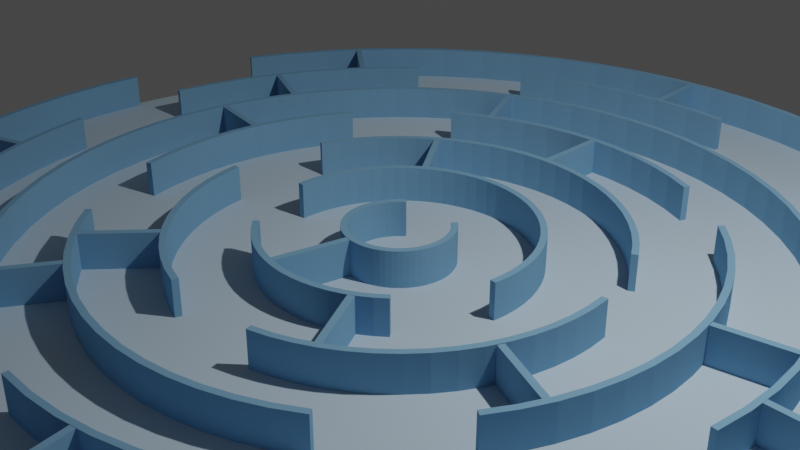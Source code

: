 # Source: maze3.blend  (saved by Blender 3.0.42; exported with 4.5.12 LTS)
import bpy
from mathutils import Matrix  # noqa: F401  (used for matrix-valued properties, if any)

bpy.ops.wm.read_factory_settings(use_empty=True)
scene = bpy.context.scene
scene.name = 'Scene'

# ---- collections
col_collection = bpy.data.collections.new('Collection'); scene.collection.children.link(col_collection)

# ---- materials (node trees are filled in below, after node groups)
mat_material_004 = bpy.data.materials.new('Material.004')
mat_material_004.use_transparent_shadow = False
mat_material_004.diffuse_color = (0.5395, 0.6795, 0.7913, 1.0)
mat_material_003 = bpy.data.materials.new('Material.003')
mat_material_003.use_transparent_shadow = False
mat_material_003.diffuse_color = (0.2049, 0.4016, 0.5984, 1.0)

# ---- material node trees

# ---- world
world_world = bpy.data.worlds.new('World'); scene.world = world_world
world_world.use_nodes = True; world_world.node_tree.nodes.clear()
_N = world_world.node_tree.nodes; _L = world_world.node_tree.links
n0 = _N.new('ShaderNodeOutputWorld'); n0.name = 'World Output'; n0.location = (300, 300)
n1 = _N.new('ShaderNodeBackground'); n1.name = 'Background'; n1.location = (10, 300)
n1.inputs[0].default_value = (0.05088, 0.05088, 0.05088, 1.0)
_L.new(n1.outputs[0], n0.inputs[0])
n0.is_active_output = True
world_world.color = (0.05088, 0.05088, 0.05088)
world_world.use_sun_shadow = False
world_world.sun_shadow_jitter_overblur = 0.0

# ---- cameras
cam_camera = bpy.data.cameras.new('Camera')
cam_camera.clip_end = 100.0
cam_camera.ortho_scale = 7.314

# ---- lights
light_light = bpy.data.lights.new('Light', 'POINT')
light_light.transmission_factor = 0.0
light_light.energy = 1000.0
light_light.shadow_soft_size = 0.1
light_light.shadow_maximum_resolution = 0.006
light_light.use_absolute_resolution = True

# ---- meshes
me_cylinder = bpy.data.meshes.new('Cylinder')
me_cylinder.from_pydata([(0.0, 1.0, -1.0), (0.0, 1.0, 1.0), (0.1951, 0.9808, -1.0), (0.1951, 0.9808, 1.0), (0.3827, 0.9239, -1.0), (0.3827, 0.9239, 1.0), (0.5556, 0.8315, -1.0), (0.5556, 0.8315, 1.0), (0.7071, 0.7071, -1.0), (0.7071, 0.7071, 1.0), (0.8315, 0.5556, -1.0), (0.8315, 0.5556, 1.0), (0.9239, 0.3827, -1.0), (0.9239, 0.3827, 1.0), (0.9808, 0.1951, -1.0), (0.9808, 0.1951, 1.0), (1.0, -4.371e-08, -1.0), (1.0, -4.371e-08, 1.0), (0.9808, -0.1951, -1.0), (0.9808, -0.1951, 1.0), (0.9239, -0.3827, -1.0), (0.9239, -0.3827, 1.0), (0.8315, -0.5556, -1.0), (0.8315, -0.5556, 1.0), (0.7071, -0.7071, -1.0), (0.7071, -0.7071, 1.0), (0.5556, -0.8315, -1.0), (0.5556, -0.8315, 1.0), (0.3827, -0.9239, -1.0), (0.3827, -0.9239, 1.0), (0.1951, -0.9808, -1.0), (0.1951, -0.9808, 1.0), (-8.742e-08, -1.0, -1.0), (-8.742e-08, -1.0, 1.0), (-0.1951, -0.9808, -1.0), (-0.1951, -0.9808, 1.0), (-0.3827, -0.9239, -1.0), (-0.3827, -0.9239, 1.0), (-0.5556, -0.8315, -1.0), (-0.5556, -0.8315, 1.0), (-0.7071, -0.7071, -1.0), (-0.7071, -0.7071, 1.0), (-0.8315, -0.5556, -1.0), (-0.8315, -0.5556, 1.0), (-0.9239, -0.3827, -1.0), (-0.9239, -0.3827, 1.0), (-0.9808, -0.1951, -1.0), (-0.9808, -0.1951, 1.0), (-1.0, 1.192e-08, -1.0), (-1.0, 1.192e-08, 1.0), (-0.9808, 0.1951, -1.0), (-0.9808, 0.1951, 1.0), (-0.9239, 0.3827, -1.0), (-0.9239, 0.3827, 1.0), (-0.8315, 0.5556, -1.0), (-0.8315, 0.5556, 1.0), (-0.7071, 0.7071, -1.0), (-0.7071, 0.7071, 1.0), (-0.5556, 0.8315, -1.0), (-0.5556, 0.8315, 1.0), (-0.3827, 0.9239, -1.0), (-0.3827, 0.9239, 1.0), (-0.1951, 0.9808, -1.0), (-0.1951, 0.9808, 1.0)], [], [(0, 1, 3, 2), (2, 3, 5, 4), (4, 5, 7, 6), (6, 7, 9, 8), (8, 9, 11, 10), (10, 11, 13, 12), (12, 13, 15, 14), (14, 15, 17, 16), (16, 17, 19, 18), (18, 19, 21, 20), (20, 21, 23, 22), (22, 23, 25, 24), (24, 25, 27, 26), (26, 27, 29, 28), (28, 29, 31, 30), (30, 31, 33, 32), (32, 33, 35, 34), (34, 35, 37, 36), (36, 37, 39, 38), (38, 39, 41, 40), (40, 41, 43, 42), (42, 43, 45, 44), (44, 45, 47, 46), (46, 47, 49, 48), (48, 49, 51, 50), (50, 51, 53, 52), (52, 53, 55, 54), (54, 55, 57, 56), (56, 57, 59, 58), (58, 59, 61, 60), (3, 1, 63, 61, 59, 57, 55, 53, 51, 49, 47, 45, 43, 41, 39, 37, 35, 33, 31, 29, 27, 25, 23, 21, 19, 17, 15, 13, 11, 9, 7, 5), (60, 61, 63, 62), (62, 63, 1, 0), (0, 2, 4, 6, 8, 10, 12, 14, 16, 18, 20, 22, 24, 26, 28, 30, 32, 34, 36, 38, 40, 42, 44, 46, 48, 50, 52, 54, 56, 58, 60, 62)])
_uv = me_cylinder.uv_layers.new(name='UVMap')
_uv.uv.foreach_set('vector', [1.0, 0.5, 1.0, 1.0, 0.9688, 1.0, 0.9688, 0.5, 0.9688, 0.5, 0.9688, 1.0, 0.9375, 1.0, 0.9375, 0.5, 0.9375, 0.5, 0.9375, 1.0, 0.9062, 1.0, 0.9062, 0.5, 0.9062, 0.5, 0.9062, 1.0, 0.875, 1.0, 0.875, 0.5, 0.875, 0.5, 0.875, 1.0, 0.8438, 1.0, 0.8438, 0.5, 0.8438, 0.5, 0.8438, 1.0, 0.8125, 1.0, 0.8125, 0.5, 0.8125, 0.5, 0.8125, 1.0, 0.7812, 1.0, 0.7812, 0.5, 0.7812, 0.5, 0.7812, 1.0, 0.75, 1.0, 0.75, 0.5, 0.75, 0.5, 0.75, 1.0, 0.7188, 1.0, 0.7188, 0.5, 0.7188, 0.5, 0.7188, 1.0, 0.6875, 1.0, 0.6875, 0.5, 0.6875, 0.5, 0.6875, 1.0, 0.6562, 1.0, 0.6562, 0.5, 0.6562, 0.5, 0.6562, 1.0, 0.625, 1.0, 0.625, 0.5, 0.625, 0.5, 0.625, 1.0, 0.5938, 1.0, 0.5938, 0.5, 0.5938, 0.5, 0.5938, 1.0, 0.5625, 1.0, 0.5625, 0.5, 0.5625, 0.5, 0.5625, 1.0, 0.5312, 1.0, 0.5312, 0.5, 0.5312, 0.5, 0.5312, 1.0, 0.5, 1.0, 0.5, 0.5, 0.5, 0.5, 0.5, 1.0, 0.4688, 1.0, 0.4688, 0.5, 0.4688, 0.5, 0.4688, 1.0, 0.4375, 1.0, 0.4375, 0.5, 0.4375, 0.5, 0.4375, 1.0, 0.4062, 1.0, 0.4062, 0.5, 0.4062, 0.5, 0.4062, 1.0, 0.375, 1.0, 0.375, 0.5, 0.375, 0.5, 0.375, 1.0, 0.3438, 1.0, 0.3438, 0.5, 0.3438, 0.5, 0.3438, 1.0, 0.3125, 1.0, 0.3125, 0.5, 0.3125, 0.5, 0.3125, 1.0, 0.2812, 1.0, 0.2812, 0.5, 0.2812, 0.5, 0.2812, 1.0, 0.25, 1.0, 0.25, 0.5, 0.25, 0.5, 0.25, 1.0, 0.2188, 1.0, 0.2188, 0.5, 0.2188, 0.5, 0.2188, 1.0, 0.1875, 1.0, 0.1875, 0.5, 0.1875, 0.5, 0.1875, 1.0, 0.1562, 1.0, 0.1562, 0.5, 0.1562, 0.5, 0.1562, 1.0, 0.125, 1.0, 0.125, 0.5, 0.125, 0.5, 0.125, 1.0, 0.09375, 1.0, 0.09375, 0.5, 0.09375, 0.5, 0.09375, 1.0, 0.0625, 1.0, 0.0625, 0.5, 0.2968, 0.4854, 0.25, 0.49, 0.2032, 0.4854, 0.1582, 0.4717, 0.1167, 0.4496, 0.08029, 0.4197, 0.05045, 0.3833, 0.02827, 0.3418, 0.01461, 0.2968, 0.01, 0.25, 0.01461, 0.2032, 0.02827, 0.1582, 0.05045, 0.1167, 0.08029, 0.08029, 0.1167, 0.05045, 0.1582, 0.02827, 0.2032, 0.01461, 0.25, 0.01, 0.2968, 0.01461, 0.3418, 0.02827, 0.3833, 0.05045, 0.4197, 0.08029, 0.4496, 0.1167, 0.4717, 0.1582, 0.4854, 0.2032, 0.49, 0.25, 0.4854, 0.2968, 0.4717, 0.3418, 0.4496, 0.3833, 0.4197, 0.4197, 0.3833, 0.4496, 0.3418, 0.4717, 0.0625, 0.5, 0.0625, 1.0, 0.03125, 1.0, 0.03125, 0.5, 0.03125, 0.5, 0.03125, 1.0, 0.0, 1.0, 0.0, 0.5, 0.75, 0.49, 0.7968, 0.4854, 0.8418, 0.4717, 0.8833, 0.4496, 0.9197, 0.4197, 0.9496, 0.3833, 0.9717, 0.3418, 0.9854, 0.2968, 0.99, 0.25, 0.9854, 0.2032, 0.9717, 0.1582, 0.9496, 0.1167, 0.9197, 0.08029, 0.8833, 0.05045, 0.8418, 0.02827, 0.7968, 0.01461, 0.75, 0.01, 0.7032, 0.01461, 0.6582, 0.02827, 0.6167, 0.05045, 0.5803, 0.08029, 0.5504, 0.1167, 0.5283, 0.1582, 0.5146, 0.2032, 0.51, 0.25, 0.5146, 0.2968, 0.5283, 0.3418, 0.5504, 0.3833, 0.5803, 0.4197, 0.6167, 0.4496, 0.6582, 0.4717, 0.7032, 0.4854])
me_cylinder.materials.append(mat_material_004)
me_cylinder.use_remesh_fix_poles = True
me_cylinder.use_remesh_preserve_attributes = False
me_cylinder.update()
me_cylinder_002 = bpy.data.meshes.new('Cylinder.002')
me_cylinder_002.from_pydata([(0.6344, 0.773, -0.225), (0.6344, 0.773, 0.225), (0.7071, 0.7071, -0.225), (0.7071, 0.7071, 0.225), (0.773, 0.6344, -0.225), (0.773, 0.6344, 0.225), (0.8315, 0.5556, -0.225), (0.8315, 0.5556, 0.225), (0.8819, 0.4714, -0.225), (0.8819, 0.4714, 0.225), (0.9239, 0.3827, -0.225), (0.9239, 0.3827, 0.225), (0.9569, 0.2903, -0.225), (0.9569, 0.2903, 0.225), (0.9808, 0.1951, -0.225), (0.9808, 0.1951, 0.225), (0.9952, 0.09802, -0.225), (0.9952, 0.09802, 0.225), (1.0, -4.371e-08, -0.225), (1.0, -4.371e-08, 0.225), (0.9952, -0.09802, -0.225), (0.9952, -0.09802, 0.225), (0.9808, -0.1951, -0.225), (0.9808, -0.1951, 0.225), (0.9569, -0.2903, -0.225), (0.9569, -0.2903, 0.225), (0.9239, -0.3827, -0.225), (0.9239, -0.3827, 0.225), (0.8819, -0.4714, -0.225), (0.8819, -0.4714, 0.225), (0.8315, -0.5556, -0.225), (0.8315, -0.5556, 0.225), (0.773, -0.6344, -0.225), (0.773, -0.6344, 0.225), (0.7071, -0.7071, -0.225), (0.7071, -0.7071, 0.225), (0.6344, -0.773, -0.225), (0.6344, -0.773, 0.225), (0.5556, -0.8315, -0.225), (0.5556, -0.8315, 0.225), (0.4714, -0.8819, -0.225), (0.4714, -0.8819, 0.225), (0.3827, -0.9239, -0.225), (0.3827, -0.9239, 0.225), (0.2903, -0.9569, -0.225), (0.2903, -0.9569, 0.225), (0.1951, -0.9808, -0.225), (0.1951, -0.9808, 0.225), (0.09802, -0.9952, -0.225), (0.09802, -0.9952, 0.225), (-8.742e-08, -1.0, -0.225), (-8.742e-08, -1.0, 0.225), (-0.09802, -0.9952, -0.225), (-0.09802, -0.9952, 0.225), (-0.1951, -0.9808, -0.225), (-0.1951, -0.9808, 0.225), (-0.2903, -0.9569, -0.225), (-0.2903, -0.9569, 0.225), (-0.3827, -0.9239, -0.225), (-0.3827, -0.9239, 0.225), (-0.4714, -0.8819, -0.225), (-0.4714, -0.8819, 0.225), (-0.5556, -0.8315, -0.225), (-0.5556, -0.8315, 0.225), (-0.6344, -0.773, -0.225), (-0.6344, -0.773, 0.225), (-0.7071, -0.7071, -0.225), (-0.7071, -0.7071, 0.225), (-0.773, -0.6344, -0.225), (-0.773, -0.6344, 0.225), (-0.8315, -0.5556, -0.225), (-0.8315, -0.5556, 0.225), (-0.8819, -0.4714, -0.225), (-0.8819, -0.4714, 0.225), (-0.9239, -0.3827, -0.225), (-0.9239, -0.3827, 0.225), (-0.9569, -0.2903, -0.225), (-0.9569, -0.2903, 0.225), (-0.9808, -0.1951, -0.225), (-0.9808, -0.1951, 0.225), (-0.9952, -0.09802, -0.225), (-0.9952, -0.09802, 0.225), (-1.0, 1.192e-08, -0.225), (-1.0, 1.192e-08, 0.225), (-0.9952, 0.09802, -0.225), (-0.9952, 0.09802, 0.225), (-0.9808, 0.1951, -0.225), (-0.9808, 0.1951, 0.225), (-0.9569, 0.2903, -0.225), (-0.9569, 0.2903, 0.225), (-0.9239, 0.3827, -0.225), (-0.9239, 0.3827, 0.225), (-0.8819, 0.4714, -0.225), (-0.8819, 0.4714, 0.225), (-0.8315, 0.5556, -0.225), (-0.8315, 0.5556, 0.225), (-0.773, 0.6344, -0.225), (-0.773, 0.6344, 0.225), (-0.7071, 0.7071, -0.225), (-0.7071, 0.7071, 0.225), (-0.6344, 0.773, -0.225), (-0.6344, 0.773, 0.225)], [], [(0, 1, 3, 2), (2, 3, 5, 4), (4, 5, 7, 6), (6, 7, 9, 8), (8, 9, 11, 10), (10, 11, 13, 12), (12, 13, 15, 14), (14, 15, 17, 16), (16, 17, 19, 18), (18, 19, 21, 20), (20, 21, 23, 22), (22, 23, 25, 24), (24, 25, 27, 26), (26, 27, 29, 28), (28, 29, 31, 30), (30, 31, 33, 32), (32, 33, 35, 34), (34, 35, 37, 36), (36, 37, 39, 38), (38, 39, 41, 40), (40, 41, 43, 42), (42, 43, 45, 44), (44, 45, 47, 46), (46, 47, 49, 48), (48, 49, 51, 50), (50, 51, 53, 52), (52, 53, 55, 54), (54, 55, 57, 56), (56, 57, 59, 58), (58, 59, 61, 60), (60, 61, 63, 62), (62, 63, 65, 64), (64, 65, 67, 66), (66, 67, 69, 68), (68, 69, 71, 70), (70, 71, 73, 72), (72, 73, 75, 74), (74, 75, 77, 76), (76, 77, 79, 78), (78, 79, 81, 80), (80, 81, 83, 82), (82, 83, 85, 84), (84, 85, 87, 86), (86, 87, 89, 88), (88, 89, 91, 90), (90, 91, 93, 92), (92, 93, 95, 94), (94, 95, 97, 96), (96, 97, 99, 98), (98, 99, 101, 100)])
_uv = me_cylinder_002.uv_layers.new(name='UVMap')
_uv.uv.foreach_set('vector', [0.8906, 0.5, 0.8906, 1.0, 0.875, 1.0, 0.875, 0.5, 0.875, 0.5, 0.875, 1.0, 0.8594, 1.0, 0.8594, 0.5, 0.8594, 0.5, 0.8594, 1.0, 0.8438, 1.0, 0.8438, 0.5, 0.8438, 0.5, 0.8438, 1.0, 0.8281, 1.0, 0.8281, 0.5, 0.8281, 0.5, 0.8281, 1.0, 0.8125, 1.0, 0.8125, 0.5, 0.8125, 0.5, 0.8125, 1.0, 0.7969, 1.0, 0.7969, 0.5, 0.7969, 0.5, 0.7969, 1.0, 0.7812, 1.0, 0.7812, 0.5, 0.7812, 0.5, 0.7812, 1.0, 0.7656, 1.0, 0.7656, 0.5, 0.7656, 0.5, 0.7656, 1.0, 0.75, 1.0, 0.75, 0.5, 0.75, 0.5, 0.75, 1.0, 0.7344, 1.0, 0.7344, 0.5, 0.7344, 0.5, 0.7344, 1.0, 0.7188, 1.0, 0.7188, 0.5, 0.7188, 0.5, 0.7188, 1.0, 0.7031, 1.0, 0.7031, 0.5, 0.7031, 0.5, 0.7031, 1.0, 0.6875, 1.0, 0.6875, 0.5, 0.6875, 0.5, 0.6875, 1.0, 0.6719, 1.0, 0.6719, 0.5, 0.6719, 0.5, 0.6719, 1.0, 0.6562, 1.0, 0.6562, 0.5, 0.6562, 0.5, 0.6562, 1.0, 0.6406, 1.0, 0.6406, 0.5, 0.6406, 0.5, 0.6406, 1.0, 0.625, 1.0, 0.625, 0.5, 0.625, 0.5, 0.625, 1.0, 0.6094, 1.0, 0.6094, 0.5, 0.6094, 0.5, 0.6094, 1.0, 0.5938, 1.0, 0.5938, 0.5, 0.5938, 0.5, 0.5938, 1.0, 0.5781, 1.0, 0.5781, 0.5, 0.5781, 0.5, 0.5781, 1.0, 0.5625, 1.0, 0.5625, 0.5, 0.5625, 0.5, 0.5625, 1.0, 0.5469, 1.0, 0.5469, 0.5, 0.5469, 0.5, 0.5469, 1.0, 0.5312, 1.0, 0.5312, 0.5, 0.5312, 0.5, 0.5312, 1.0, 0.5156, 1.0, 0.5156, 0.5, 0.5156, 0.5, 0.5156, 1.0, 0.5, 1.0, 0.5, 0.5, 0.5, 0.5, 0.5, 1.0, 0.4844, 1.0, 0.4844, 0.5, 0.4844, 0.5, 0.4844, 1.0, 0.4688, 1.0, 0.4688, 0.5, 0.4688, 0.5, 0.4688, 1.0, 0.4531, 1.0, 0.4531, 0.5, 0.4531, 0.5, 0.4531, 1.0, 0.4375, 1.0, 0.4375, 0.5, 0.4375, 0.5, 0.4375, 1.0, 0.4219, 1.0, 0.4219, 0.5, 0.4219, 0.5, 0.4219, 1.0, 0.4062, 1.0, 0.4062, 0.5, 0.4062, 0.5, 0.4062, 1.0, 0.3906, 1.0, 0.3906, 0.5, 0.3906, 0.5, 0.3906, 1.0, 0.375, 1.0, 0.375, 0.5, 0.375, 0.5, 0.375, 1.0, 0.3594, 1.0, 0.3594, 0.5, 0.3594, 0.5, 0.3594, 1.0, 0.3438, 1.0, 0.3438, 0.5, 0.3438, 0.5, 0.3438, 1.0, 0.3281, 1.0, 0.3281, 0.5, 0.3281, 0.5, 0.3281, 1.0, 0.3125, 1.0, 0.3125, 0.5, 0.3125, 0.5, 0.3125, 1.0, 0.2969, 1.0, 0.2969, 0.5, 0.2969, 0.5, 0.2969, 1.0, 0.2812, 1.0, 0.2812, 0.5, 0.2812, 0.5, 0.2812, 1.0, 0.2656, 1.0, 0.2656, 0.5, 0.2656, 0.5, 0.2656, 1.0, 0.25, 1.0, 0.25, 0.5, 0.25, 0.5, 0.25, 1.0, 0.2344, 1.0, 0.2344, 0.5, 0.2344, 0.5, 0.2344, 1.0, 0.2188, 1.0, 0.2188, 0.5, 0.2188, 0.5, 0.2188, 1.0, 0.2031, 1.0, 0.2031, 0.5, 0.2031, 0.5, 0.2031, 1.0, 0.1875, 1.0, 0.1875, 0.5, 0.1875, 0.5, 0.1875, 1.0, 0.1719, 1.0, 0.1719, 0.5, 0.1719, 0.5, 0.1719, 1.0, 0.1562, 1.0, 0.1562, 0.5, 0.1562, 0.5, 0.1562, 1.0, 0.1406, 1.0, 0.1406, 0.5, 0.1406, 0.5, 0.1406, 1.0, 0.125, 1.0, 0.125, 0.5, 0.125, 0.5, 0.125, 1.0, 0.1094, 1.0, 0.1094, 0.5])
me_cylinder_002.materials.append(mat_material_003)
me_cylinder_002.use_remesh_fix_poles = True
me_cylinder_002.use_remesh_preserve_attributes = False
me_cylinder_002.update()
me_cylinder_001 = bpy.data.meshes.new('Cylinder.001')
me_cylinder_001.from_pydata([(0.2903, 0.9569, -0.225), (0.2903, 0.9569, 0.225), (0.3827, 0.9239, -0.225), (0.3827, 0.9239, 0.225), (0.4714, 0.8819, -0.225), (0.4714, 0.8819, 0.225), (0.5556, 0.8315, -0.225), (0.5556, 0.8315, 0.225), (0.6344, 0.773, -0.225), (0.6344, 0.773, 0.225), (0.7071, 0.7071, -0.225), (0.7071, 0.7071, 0.225), (0.773, 0.6344, -0.225), (0.773, 0.6344, 0.225), (0.8315, 0.5556, -0.225), (0.8315, 0.5556, 0.225), (0.8819, 0.4714, -0.225), (0.8819, 0.4714, 0.225), (0.9239, 0.3827, -0.225), (0.9239, 0.3827, 0.225), (0.9569, 0.2903, -0.225), (0.9569, 0.2903, 0.225), (0.9808, 0.1951, -0.225), (0.9808, 0.1951, 0.225), (0.9952, 0.09802, -0.225), (0.9952, 0.09802, 0.225), (1.0, -4.371e-08, -0.225), (1.0, -4.371e-08, 0.225), (0.9952, -0.09802, -0.225), (0.9952, -0.09802, 0.225), (0.9808, -0.1951, -0.225), (0.9808, -0.1951, 0.225), (0.9569, -0.2903, -0.225), (0.9569, -0.2903, 0.225), (0.5556, -0.8315, -0.225), (0.5556, -0.8315, 0.225), (0.4714, -0.8819, -0.225), (0.4714, -0.8819, 0.225), (0.3827, -0.9239, -0.225), (0.3827, -0.9239, 0.225), (0.2903, -0.9569, -0.225), (0.2903, -0.9569, 0.225), (0.1951, -0.9808, -0.225), (0.1951, -0.9808, 0.225), (0.09802, -0.9952, -0.225), (0.09802, -0.9952, 0.225), (-8.742e-08, -1.0, -0.225), (-8.742e-08, -1.0, 0.225), (-0.09802, -0.9952, -0.225), (-0.09802, -0.9952, 0.225), (-0.1951, -0.9808, -0.225), (-0.1951, -0.9808, 0.225), (-0.2903, -0.9569, -0.225), (-0.2903, -0.9569, 0.225), (-0.3827, -0.9239, -0.225), (-0.3827, -0.9239, 0.225), (-0.4714, -0.8819, -0.225), (-0.4714, -0.8819, 0.225), (-0.5556, -0.8315, -0.225), (-0.5556, -0.8315, 0.225), (-0.6344, -0.773, -0.225), (-0.6344, -0.773, 0.225), (-0.7071, -0.7071, -0.225), (-0.7071, -0.7071, 0.225), (-0.773, -0.6344, -0.225), (-0.773, -0.6344, 0.225), (-0.8315, -0.5556, -0.225), (-0.8315, -0.5556, 0.225), (-0.8819, -0.4714, -0.225), (-0.8819, -0.4714, 0.225), (-0.9239, -0.3827, -0.225), (-0.9239, -0.3827, 0.225), (-0.9569, -0.2903, -0.225), (-0.9569, -0.2903, 0.225), (-0.9808, -0.1951, -0.225), (-0.9808, -0.1951, 0.225), (-0.9952, -0.09802, -0.225), (-0.9952, -0.09802, 0.225), (-1.0, 1.192e-08, -0.225), (-1.0, 1.192e-08, 0.225), (-0.9952, 0.09802, -0.225), (-0.9952, 0.09802, 0.225), (-0.9808, 0.1951, -0.225), (-0.9808, 0.1951, 0.225), (-0.9569, 0.2903, -0.225), (-0.9569, 0.2903, 0.225), (-0.9239, 0.3827, -0.225), (-0.9239, 0.3827, 0.225), (-0.8819, 0.4714, -0.225), (-0.8819, 0.4714, 0.225), (-0.8315, 0.5556, -0.225), (-0.8315, 0.5556, 0.225), (-0.773, 0.6344, -0.225), (-0.773, 0.6344, 0.225), (-0.7071, 0.7071, -0.225), (-0.7071, 0.7071, 0.225), (-0.6344, 0.773, -0.225), (-0.6344, 0.773, 0.225), (-0.5556, 0.8315, -0.225), (-0.5556, 0.8315, 0.225), (-0.4714, 0.8819, -0.225), (-0.4714, 0.8819, 0.225), (-0.3827, 0.9239, -0.225), (-0.3827, 0.9239, 0.225)], [], [(0, 1, 3, 2), (2, 3, 5, 4), (4, 5, 7, 6), (6, 7, 9, 8), (8, 9, 11, 10), (10, 11, 13, 12), (12, 13, 15, 14), (14, 15, 17, 16), (16, 17, 19, 18), (18, 19, 21, 20), (20, 21, 23, 22), (22, 23, 25, 24), (24, 25, 27, 26), (26, 27, 29, 28), (28, 29, 31, 30), (30, 31, 33, 32), (34, 35, 37, 36), (36, 37, 39, 38), (38, 39, 41, 40), (40, 41, 43, 42), (42, 43, 45, 44), (44, 45, 47, 46), (46, 47, 49, 48), (48, 49, 51, 50), (50, 51, 53, 52), (52, 53, 55, 54), (54, 55, 57, 56), (56, 57, 59, 58), (58, 59, 61, 60), (60, 61, 63, 62), (62, 63, 65, 64), (64, 65, 67, 66), (66, 67, 69, 68), (68, 69, 71, 70), (70, 71, 73, 72), (72, 73, 75, 74), (74, 75, 77, 76), (76, 77, 79, 78), (78, 79, 81, 80), (80, 81, 83, 82), (82, 83, 85, 84), (84, 85, 87, 86), (86, 87, 89, 88), (88, 89, 91, 90), (90, 91, 93, 92), (92, 93, 95, 94), (94, 95, 97, 96), (96, 97, 99, 98), (98, 99, 101, 100), (100, 101, 103, 102)])
_uv = me_cylinder_001.uv_layers.new(name='UVMap')
_uv.uv.foreach_set('vector', [0.9531, 0.5, 0.9531, 1.0, 0.9375, 1.0, 0.9375, 0.5, 0.9375, 0.5, 0.9375, 1.0, 0.9219, 1.0, 0.9219, 0.5, 0.9219, 0.5, 0.9219, 1.0, 0.9062, 1.0, 0.9062, 0.5, 0.9062, 0.5, 0.9062, 1.0, 0.8906, 1.0, 0.8906, 0.5, 0.8906, 0.5, 0.8906, 1.0, 0.875, 1.0, 0.875, 0.5, 0.875, 0.5, 0.875, 1.0, 0.8594, 1.0, 0.8594, 0.5, 0.8594, 0.5, 0.8594, 1.0, 0.8438, 1.0, 0.8438, 0.5, 0.8438, 0.5, 0.8438, 1.0, 0.8281, 1.0, 0.8281, 0.5, 0.8281, 0.5, 0.8281, 1.0, 0.8125, 1.0, 0.8125, 0.5, 0.8125, 0.5, 0.8125, 1.0, 0.7969, 1.0, 0.7969, 0.5, 0.7969, 0.5, 0.7969, 1.0, 0.7812, 1.0, 0.7812, 0.5, 0.7812, 0.5, 0.7812, 1.0, 0.7656, 1.0, 0.7656, 0.5, 0.7656, 0.5, 0.7656, 1.0, 0.75, 1.0, 0.75, 0.5, 0.75, 0.5, 0.75, 1.0, 0.7344, 1.0, 0.7344, 0.5, 0.7344, 0.5, 0.7344, 1.0, 0.7188, 1.0, 0.7188, 0.5, 0.7188, 0.5, 0.7188, 1.0, 0.7031, 1.0, 0.7031, 0.5, 0.5938, 0.5, 0.5938, 1.0, 0.5781, 1.0, 0.5781, 0.5, 0.5781, 0.5, 0.5781, 1.0, 0.5625, 1.0, 0.5625, 0.5, 0.5625, 0.5, 0.5625, 1.0, 0.5469, 1.0, 0.5469, 0.5, 0.5469, 0.5, 0.5469, 1.0, 0.5312, 1.0, 0.5312, 0.5, 0.5312, 0.5, 0.5312, 1.0, 0.5156, 1.0, 0.5156, 0.5, 0.5156, 0.5, 0.5156, 1.0, 0.5, 1.0, 0.5, 0.5, 0.5, 0.5, 0.5, 1.0, 0.4844, 1.0, 0.4844, 0.5, 0.4844, 0.5, 0.4844, 1.0, 0.4688, 1.0, 0.4688, 0.5, 0.4688, 0.5, 0.4688, 1.0, 0.4531, 1.0, 0.4531, 0.5, 0.4531, 0.5, 0.4531, 1.0, 0.4375, 1.0, 0.4375, 0.5, 0.4375, 0.5, 0.4375, 1.0, 0.4219, 1.0, 0.4219, 0.5, 0.4219, 0.5, 0.4219, 1.0, 0.4062, 1.0, 0.4062, 0.5, 0.4062, 0.5, 0.4062, 1.0, 0.3906, 1.0, 0.3906, 0.5, 0.3906, 0.5, 0.3906, 1.0, 0.375, 1.0, 0.375, 0.5, 0.375, 0.5, 0.375, 1.0, 0.3594, 1.0, 0.3594, 0.5, 0.3594, 0.5, 0.3594, 1.0, 0.3438, 1.0, 0.3438, 0.5, 0.3438, 0.5, 0.3438, 1.0, 0.3281, 1.0, 0.3281, 0.5, 0.3281, 0.5, 0.3281, 1.0, 0.3125, 1.0, 0.3125, 0.5, 0.3125, 0.5, 0.3125, 1.0, 0.2969, 1.0, 0.2969, 0.5, 0.2969, 0.5, 0.2969, 1.0, 0.2812, 1.0, 0.2812, 0.5, 0.2812, 0.5, 0.2812, 1.0, 0.2656, 1.0, 0.2656, 0.5, 0.2656, 0.5, 0.2656, 1.0, 0.25, 1.0, 0.25, 0.5, 0.25, 0.5, 0.25, 1.0, 0.2344, 1.0, 0.2344, 0.5, 0.2344, 0.5, 0.2344, 1.0, 0.2188, 1.0, 0.2188, 0.5, 0.2188, 0.5, 0.2188, 1.0, 0.2031, 1.0, 0.2031, 0.5, 0.2031, 0.5, 0.2031, 1.0, 0.1875, 1.0, 0.1875, 0.5, 0.1875, 0.5, 0.1875, 1.0, 0.1719, 1.0, 0.1719, 0.5, 0.1719, 0.5, 0.1719, 1.0, 0.1562, 1.0, 0.1562, 0.5, 0.1562, 0.5, 0.1562, 1.0, 0.1406, 1.0, 0.1406, 0.5, 0.1406, 0.5, 0.1406, 1.0, 0.125, 1.0, 0.125, 0.5, 0.125, 0.5, 0.125, 1.0, 0.1094, 1.0, 0.1094, 0.5, 0.1094, 0.5, 0.1094, 1.0, 0.09375, 1.0, 0.09375, 0.5, 0.09375, 0.5, 0.09375, 1.0, 0.07812, 1.0, 0.07812, 0.5, 0.07812, 0.5, 0.07812, 1.0, 0.0625, 1.0, 0.0625, 0.5])
me_cylinder_001.materials.append(mat_material_003)
me_cylinder_001.use_remesh_fix_poles = True
me_cylinder_001.use_remesh_preserve_attributes = False
me_cylinder_001.update()
me_cylinder_004 = bpy.data.meshes.new('Cylinder.004')
me_cylinder_004.from_pydata([(0.1951, 0.9808, -0.225), (0.1951, 0.9808, 0.225), (0.2903, 0.9569, -0.225), (0.2903, 0.9569, 0.225), (0.3827, 0.9239, -0.225), (0.3827, 0.9239, 0.225), (0.4714, 0.8819, -0.225), (0.4714, 0.8819, 0.225), (0.5556, 0.8315, -0.225), (0.5556, 0.8315, 0.225), (0.6344, 0.773, -0.225), (0.6344, 0.773, 0.225), (0.7071, 0.7071, -0.225), (0.7071, 0.7071, 0.225), (0.773, 0.6344, -0.225), (0.773, 0.6344, 0.225), (0.8315, 0.5556, -0.225), (0.8315, 0.5556, 0.225), (0.8819, 0.4714, -0.225), (0.8819, 0.4714, 0.225), (0.9239, 0.3827, -0.225), (0.9239, 0.3827, 0.225), (0.9569, 0.2903, -0.225), (0.9569, 0.2903, 0.225), (0.9808, 0.1951, -0.225), (0.9808, 0.1951, 0.225), (0.9569, -0.2903, -0.225), (0.9569, -0.2903, 0.225), (0.9239, -0.3827, -0.225), (0.9239, -0.3827, 0.225), (0.8819, -0.4714, -0.225), (0.8819, -0.4714, 0.225), (0.8315, -0.5556, -0.225), (0.8315, -0.5556, 0.225), (0.773, -0.6344, -0.225), (0.773, -0.6344, 0.225), (0.7071, -0.7071, -0.225), (0.7071, -0.7071, 0.225), (0.6344, -0.773, -0.225), (0.6344, -0.773, 0.225), (0.5556, -0.8315, -0.225), (0.5556, -0.8315, 0.225), (0.4714, -0.8819, -0.225), (0.4714, -0.8819, 0.225), (0.3827, -0.9239, -0.225), (0.3827, -0.9239, 0.225), (0.2903, -0.9569, -0.225), (0.2903, -0.9569, 0.225), (0.1951, -0.9808, -0.225), (0.1951, -0.9808, 0.225), (0.09802, -0.9952, -0.225), (0.09802, -0.9952, 0.225), (-8.742e-08, -1.0, -0.225), (-8.742e-08, -1.0, 0.225), (-0.09802, -0.9952, -0.225), (-0.09802, -0.9952, 0.225), (-0.1951, -0.9808, -0.225), (-0.1951, -0.9808, 0.225), (-0.2903, -0.9569, -0.225), (-0.2903, -0.9569, 0.225), (-0.3827, -0.9239, -0.225), (-0.3827, -0.9239, 0.225), (-0.4714, -0.8819, -0.225), (-0.4714, -0.8819, 0.225), (-0.5556, -0.8315, -0.225), (-0.5556, -0.8315, 0.225), (-0.6344, -0.773, -0.225), (-0.6344, -0.773, 0.225), (-0.7071, -0.7071, -0.225), (-0.7071, -0.7071, 0.225), (-0.773, -0.6344, -0.225), (-0.773, -0.6344, 0.225), (-0.8315, -0.5556, -0.225), (-0.8315, -0.5556, 0.225), (-0.9808, -0.1951, -0.225), (-0.9808, -0.1951, 0.225), (-0.9952, -0.09802, -0.225), (-0.9952, -0.09802, 0.225), (-1.0, 1.192e-08, -0.225), (-1.0, 1.192e-08, 0.225), (-0.9952, 0.09802, -0.225), (-0.9952, 0.09802, 0.225), (-0.9808, 0.1951, -0.225), (-0.9808, 0.1951, 0.225), (-0.9569, 0.2903, -0.225), (-0.9569, 0.2903, 0.225), (-0.9239, 0.3827, -0.225), (-0.9239, 0.3827, 0.225), (-0.8819, 0.4714, -0.225), (-0.8819, 0.4714, 0.225), (-0.8315, 0.5556, -0.225), (-0.8315, 0.5556, 0.225), (-0.773, 0.6344, -0.225), (-0.773, 0.6344, 0.225), (-0.7071, 0.7071, -0.225), (-0.7071, 0.7071, 0.225), (-0.6344, 0.773, -0.225), (-0.6344, 0.773, 0.225), (-0.5556, 0.8315, -0.225), (-0.5556, 0.8315, 0.225), (-0.4714, 0.8819, -0.225), (-0.4714, 0.8819, 0.225), (-0.3827, 0.9239, -0.225), (-0.3827, 0.9239, 0.225), (-0.2903, 0.9569, -0.225), (-0.2903, 0.9569, 0.225)], [], [(0, 1, 3, 2), (2, 3, 5, 4), (4, 5, 7, 6), (6, 7, 9, 8), (8, 9, 11, 10), (10, 11, 13, 12), (12, 13, 15, 14), (14, 15, 17, 16), (16, 17, 19, 18), (18, 19, 21, 20), (20, 21, 23, 22), (22, 23, 25, 24), (26, 27, 29, 28), (28, 29, 31, 30), (30, 31, 33, 32), (32, 33, 35, 34), (34, 35, 37, 36), (36, 37, 39, 38), (38, 39, 41, 40), (40, 41, 43, 42), (42, 43, 45, 44), (44, 45, 47, 46), (46, 47, 49, 48), (48, 49, 51, 50), (50, 51, 53, 52), (52, 53, 55, 54), (54, 55, 57, 56), (56, 57, 59, 58), (58, 59, 61, 60), (60, 61, 63, 62), (62, 63, 65, 64), (64, 65, 67, 66), (66, 67, 69, 68), (68, 69, 71, 70), (70, 71, 73, 72), (74, 75, 77, 76), (76, 77, 79, 78), (78, 79, 81, 80), (80, 81, 83, 82), (82, 83, 85, 84), (84, 85, 87, 86), (86, 87, 89, 88), (88, 89, 91, 90), (90, 91, 93, 92), (92, 93, 95, 94), (94, 95, 97, 96), (96, 97, 99, 98), (98, 99, 101, 100), (100, 101, 103, 102), (102, 103, 105, 104)])
_uv = me_cylinder_004.uv_layers.new(name='UVMap')
_uv.uv.foreach_set('vector', [0.9688, 0.5, 0.9688, 1.0, 0.9531, 1.0, 0.9531, 0.5, 0.9531, 0.5, 0.9531, 1.0, 0.9375, 1.0, 0.9375, 0.5, 0.9375, 0.5, 0.9375, 1.0, 0.9219, 1.0, 0.9219, 0.5, 0.9219, 0.5, 0.9219, 1.0, 0.9062, 1.0, 0.9062, 0.5, 0.9062, 0.5, 0.9062, 1.0, 0.8906, 1.0, 0.8906, 0.5, 0.8906, 0.5, 0.8906, 1.0, 0.875, 1.0, 0.875, 0.5, 0.875, 0.5, 0.875, 1.0, 0.8594, 1.0, 0.8594, 0.5, 0.8594, 0.5, 0.8594, 1.0, 0.8438, 1.0, 0.8438, 0.5, 0.8438, 0.5, 0.8438, 1.0, 0.8281, 1.0, 0.8281, 0.5, 0.8281, 0.5, 0.8281, 1.0, 0.8125, 1.0, 0.8125, 0.5, 0.8125, 0.5, 0.8125, 1.0, 0.7969, 1.0, 0.7969, 0.5, 0.7969, 0.5, 0.7969, 1.0, 0.7812, 1.0, 0.7812, 0.5, 0.7031, 0.5, 0.7031, 1.0, 0.6875, 1.0, 0.6875, 0.5, 0.6875, 0.5, 0.6875, 1.0, 0.6719, 1.0, 0.6719, 0.5, 0.6719, 0.5, 0.6719, 1.0, 0.6562, 1.0, 0.6562, 0.5, 0.6562, 0.5, 0.6562, 1.0, 0.6406, 1.0, 0.6406, 0.5, 0.6406, 0.5, 0.6406, 1.0, 0.625, 1.0, 0.625, 0.5, 0.625, 0.5, 0.625, 1.0, 0.6094, 1.0, 0.6094, 0.5, 0.6094, 0.5, 0.6094, 1.0, 0.5938, 1.0, 0.5938, 0.5, 0.5938, 0.5, 0.5938, 1.0, 0.5781, 1.0, 0.5781, 0.5, 0.5781, 0.5, 0.5781, 1.0, 0.5625, 1.0, 0.5625, 0.5, 0.5625, 0.5, 0.5625, 1.0, 0.5469, 1.0, 0.5469, 0.5, 0.5469, 0.5, 0.5469, 1.0, 0.5312, 1.0, 0.5312, 0.5, 0.5312, 0.5, 0.5312, 1.0, 0.5156, 1.0, 0.5156, 0.5, 0.5156, 0.5, 0.5156, 1.0, 0.5, 1.0, 0.5, 0.5, 0.5, 0.5, 0.5, 1.0, 0.4844, 1.0, 0.4844, 0.5, 0.4844, 0.5, 0.4844, 1.0, 0.4688, 1.0, 0.4688, 0.5, 0.4688, 0.5, 0.4688, 1.0, 0.4531, 1.0, 0.4531, 0.5, 0.4531, 0.5, 0.4531, 1.0, 0.4375, 1.0, 0.4375, 0.5, 0.4375, 0.5, 0.4375, 1.0, 0.4219, 1.0, 0.4219, 0.5, 0.4219, 0.5, 0.4219, 1.0, 0.4062, 1.0, 0.4062, 0.5, 0.4062, 0.5, 0.4062, 1.0, 0.3906, 1.0, 0.3906, 0.5, 0.3906, 0.5, 0.3906, 1.0, 0.375, 1.0, 0.375, 0.5, 0.375, 0.5, 0.375, 1.0, 0.3594, 1.0, 0.3594, 0.5, 0.3594, 0.5, 0.3594, 1.0, 0.3438, 1.0, 0.3438, 0.5, 0.2812, 0.5, 0.2812, 1.0, 0.2656, 1.0, 0.2656, 0.5, 0.2656, 0.5, 0.2656, 1.0, 0.25, 1.0, 0.25, 0.5, 0.25, 0.5, 0.25, 1.0, 0.2344, 1.0, 0.2344, 0.5, 0.2344, 0.5, 0.2344, 1.0, 0.2188, 1.0, 0.2188, 0.5, 0.2188, 0.5, 0.2188, 1.0, 0.2031, 1.0, 0.2031, 0.5, 0.2031, 0.5, 0.2031, 1.0, 0.1875, 1.0, 0.1875, 0.5, 0.1875, 0.5, 0.1875, 1.0, 0.1719, 1.0, 0.1719, 0.5, 0.1719, 0.5, 0.1719, 1.0, 0.1562, 1.0, 0.1562, 0.5, 0.1562, 0.5, 0.1562, 1.0, 0.1406, 1.0, 0.1406, 0.5, 0.1406, 0.5, 0.1406, 1.0, 0.125, 1.0, 0.125, 0.5, 0.125, 0.5, 0.125, 1.0, 0.1094, 1.0, 0.1094, 0.5, 0.1094, 0.5, 0.1094, 1.0, 0.09375, 1.0, 0.09375, 0.5, 0.09375, 0.5, 0.09375, 1.0, 0.07812, 1.0, 0.07812, 0.5, 0.07812, 0.5, 0.07812, 1.0, 0.0625, 1.0, 0.0625, 0.5, 0.0625, 0.5, 0.0625, 1.0, 0.04688, 1.0, 0.04688, 0.5])
me_cylinder_004.materials.append(mat_material_003)
me_cylinder_004.use_remesh_fix_poles = True
me_cylinder_004.use_remesh_preserve_attributes = False
me_cylinder_004.update()
me_cylinder_005 = bpy.data.meshes.new('Cylinder.005')
me_cylinder_005.from_pydata([(0.1951, 0.9808, -0.225), (0.1951, 0.9808, 0.225), (0.2903, 0.9569, -0.225), (0.2903, 0.9569, 0.225), (0.3827, 0.9239, -0.225), (0.3827, 0.9239, 0.225), (0.4714, 0.8819, -0.225), (0.4714, 0.8819, 0.225), (0.5556, 0.8315, -0.225), (0.5556, 0.8315, 0.225), (0.6344, 0.773, -0.225), (0.6344, 0.773, 0.225), (0.7071, 0.7071, -0.225), (0.7071, 0.7071, 0.225), (0.773, 0.6344, -0.225), (0.773, 0.6344, 0.225), (0.8315, 0.5556, -0.225), (0.8315, 0.5556, 0.225), (0.8819, 0.4714, -0.225), (0.8819, 0.4714, 0.225), (0.9239, 0.3827, -0.225), (0.9239, 0.3827, 0.225), (0.9569, 0.2903, -0.225), (0.9569, 0.2903, 0.225), (0.9808, 0.1951, -0.225), (0.9808, 0.1951, 0.225), (0.9952, 0.09802, -0.225), (0.9952, 0.09802, 0.225), (1.0, -4.371e-08, -0.225), (1.0, -4.371e-08, 0.225), (0.9952, -0.09802, -0.225), (0.9952, -0.09802, 0.225), (0.8819, -0.4714, -0.225), (0.8819, -0.4714, 0.225), (0.8315, -0.5556, -0.225), (0.8315, -0.5556, 0.225), (0.773, -0.6344, -0.225), (0.773, -0.6344, 0.225), (0.7071, -0.7071, -0.225), (0.7071, -0.7071, 0.225), (0.6344, -0.773, -0.225), (0.6344, -0.773, 0.225), (0.5556, -0.8315, -0.225), (0.5556, -0.8315, 0.225), (0.4714, -0.8819, -0.225), (0.4714, -0.8819, 0.225), (0.3827, -0.9239, -0.225), (0.3827, -0.9239, 0.225), (0.2903, -0.9569, -0.225), (0.2903, -0.9569, 0.225), (0.1951, -0.9808, -0.225), (0.1951, -0.9808, 0.225), (-0.1951, -0.9808, -0.225), (-0.1951, -0.9808, 0.225), (-0.2903, -0.9569, -0.225), (-0.2903, -0.9569, 0.225), (-0.3827, -0.9239, -0.225), (-0.3827, -0.9239, 0.225), (-0.4714, -0.8819, -0.225), (-0.4714, -0.8819, 0.225), (-0.5556, -0.8315, -0.225), (-0.5556, -0.8315, 0.225), (-0.6344, -0.773, -0.225), (-0.6344, -0.773, 0.225), (-0.7071, -0.7071, -0.225), (-0.7071, -0.7071, 0.225), (-0.773, -0.6344, -0.225), (-0.773, -0.6344, 0.225), (-0.8315, -0.5556, -0.225), (-0.8315, -0.5556, 0.225), (-0.8819, -0.4714, -0.225), (-0.8819, -0.4714, 0.225), (-0.9239, -0.3827, -0.225), (-0.9239, -0.3827, 0.225), (-0.9569, -0.2903, -0.225), (-0.9569, -0.2903, 0.225), (-1.0, 1.192e-08, -0.225), (-1.0, 1.192e-08, 0.225), (-0.9952, 0.09802, -0.225), (-0.9952, 0.09802, 0.225), (-0.9808, 0.1951, -0.225), (-0.9808, 0.1951, 0.225), (-0.9569, 0.2903, -0.225), (-0.9569, 0.2903, 0.225), (-0.9239, 0.3827, -0.225), (-0.9239, 0.3827, 0.225), (-0.8819, 0.4714, -0.225), (-0.8819, 0.4714, 0.225), (-0.8315, 0.5556, -0.225), (-0.8315, 0.5556, 0.225), (-0.773, 0.6344, -0.225), (-0.773, 0.6344, 0.225), (-0.7071, 0.7071, -0.225), (-0.7071, 0.7071, 0.225), (-0.6344, 0.773, -0.225), (-0.6344, 0.773, 0.225), (-0.5556, 0.8315, -0.225), (-0.5556, 0.8315, 0.225), (-0.4714, 0.8819, -0.225), (-0.4714, 0.8819, 0.225), (-0.3827, 0.9239, -0.225), (-0.3827, 0.9239, 0.225), (-0.2903, 0.9569, -0.225), (-0.2903, 0.9569, 0.225), (-0.1951, 0.9808, -0.225), (-0.1951, 0.9808, 0.225)], [], [(0, 1, 3, 2), (2, 3, 5, 4), (4, 5, 7, 6), (6, 7, 9, 8), (8, 9, 11, 10), (10, 11, 13, 12), (12, 13, 15, 14), (14, 15, 17, 16), (16, 17, 19, 18), (18, 19, 21, 20), (20, 21, 23, 22), (22, 23, 25, 24), (24, 25, 27, 26), (26, 27, 29, 28), (28, 29, 31, 30), (32, 33, 35, 34), (34, 35, 37, 36), (36, 37, 39, 38), (38, 39, 41, 40), (40, 41, 43, 42), (42, 43, 45, 44), (44, 45, 47, 46), (46, 47, 49, 48), (48, 49, 51, 50), (52, 53, 55, 54), (54, 55, 57, 56), (56, 57, 59, 58), (58, 59, 61, 60), (60, 61, 63, 62), (62, 63, 65, 64), (64, 65, 67, 66), (66, 67, 69, 68), (68, 69, 71, 70), (70, 71, 73, 72), (72, 73, 75, 74), (76, 77, 79, 78), (78, 79, 81, 80), (80, 81, 83, 82), (82, 83, 85, 84), (84, 85, 87, 86), (86, 87, 89, 88), (88, 89, 91, 90), (90, 91, 93, 92), (92, 93, 95, 94), (94, 95, 97, 96), (96, 97, 99, 98), (98, 99, 101, 100), (100, 101, 103, 102), (102, 103, 105, 104)])
_uv = me_cylinder_005.uv_layers.new(name='UVMap')
_uv.uv.foreach_set('vector', [0.9688, 0.5, 0.9688, 1.0, 0.9531, 1.0, 0.9531, 0.5, 0.9531, 0.5, 0.9531, 1.0, 0.9375, 1.0, 0.9375, 0.5, 0.9375, 0.5, 0.9375, 1.0, 0.9219, 1.0, 0.9219, 0.5, 0.9219, 0.5, 0.9219, 1.0, 0.9062, 1.0, 0.9062, 0.5, 0.9062, 0.5, 0.9062, 1.0, 0.8906, 1.0, 0.8906, 0.5, 0.8906, 0.5, 0.8906, 1.0, 0.875, 1.0, 0.875, 0.5, 0.875, 0.5, 0.875, 1.0, 0.8594, 1.0, 0.8594, 0.5, 0.8594, 0.5, 0.8594, 1.0, 0.8438, 1.0, 0.8438, 0.5, 0.8438, 0.5, 0.8438, 1.0, 0.8281, 1.0, 0.8281, 0.5, 0.8281, 0.5, 0.8281, 1.0, 0.8125, 1.0, 0.8125, 0.5, 0.8125, 0.5, 0.8125, 1.0, 0.7969, 1.0, 0.7969, 0.5, 0.7969, 0.5, 0.7969, 1.0, 0.7812, 1.0, 0.7812, 0.5, 0.7812, 0.5, 0.7812, 1.0, 0.7656, 1.0, 0.7656, 0.5, 0.7656, 0.5, 0.7656, 1.0, 0.75, 1.0, 0.75, 0.5, 0.75, 0.5, 0.75, 1.0, 0.7344, 1.0, 0.7344, 0.5, 0.6719, 0.5, 0.6719, 1.0, 0.6562, 1.0, 0.6562, 0.5, 0.6562, 0.5, 0.6562, 1.0, 0.6406, 1.0, 0.6406, 0.5, 0.6406, 0.5, 0.6406, 1.0, 0.625, 1.0, 0.625, 0.5, 0.625, 0.5, 0.625, 1.0, 0.6094, 1.0, 0.6094, 0.5, 0.6094, 0.5, 0.6094, 1.0, 0.5938, 1.0, 0.5938, 0.5, 0.5938, 0.5, 0.5938, 1.0, 0.5781, 1.0, 0.5781, 0.5, 0.5781, 0.5, 0.5781, 1.0, 0.5625, 1.0, 0.5625, 0.5, 0.5625, 0.5, 0.5625, 1.0, 0.5469, 1.0, 0.5469, 0.5, 0.5469, 0.5, 0.5469, 1.0, 0.5312, 1.0, 0.5312, 0.5, 0.4688, 0.5, 0.4688, 1.0, 0.4531, 1.0, 0.4531, 0.5, 0.4531, 0.5, 0.4531, 1.0, 0.4375, 1.0, 0.4375, 0.5, 0.4375, 0.5, 0.4375, 1.0, 0.4219, 1.0, 0.4219, 0.5, 0.4219, 0.5, 0.4219, 1.0, 0.4062, 1.0, 0.4062, 0.5, 0.4062, 0.5, 0.4062, 1.0, 0.3906, 1.0, 0.3906, 0.5, 0.3906, 0.5, 0.3906, 1.0, 0.375, 1.0, 0.375, 0.5, 0.375, 0.5, 0.375, 1.0, 0.3594, 1.0, 0.3594, 0.5, 0.3594, 0.5, 0.3594, 1.0, 0.3438, 1.0, 0.3438, 0.5, 0.3438, 0.5, 0.3438, 1.0, 0.3281, 1.0, 0.3281, 0.5, 0.3281, 0.5, 0.3281, 1.0, 0.3125, 1.0, 0.3125, 0.5, 0.3125, 0.5, 0.3125, 1.0, 0.2969, 1.0, 0.2969, 0.5, 0.25, 0.5, 0.25, 1.0, 0.2344, 1.0, 0.2344, 0.5, 0.2344, 0.5, 0.2344, 1.0, 0.2188, 1.0, 0.2188, 0.5, 0.2188, 0.5, 0.2188, 1.0, 0.2031, 1.0, 0.2031, 0.5, 0.2031, 0.5, 0.2031, 1.0, 0.1875, 1.0, 0.1875, 0.5, 0.1875, 0.5, 0.1875, 1.0, 0.1719, 1.0, 0.1719, 0.5, 0.1719, 0.5, 0.1719, 1.0, 0.1562, 1.0, 0.1562, 0.5, 0.1562, 0.5, 0.1562, 1.0, 0.1406, 1.0, 0.1406, 0.5, 0.1406, 0.5, 0.1406, 1.0, 0.125, 1.0, 0.125, 0.5, 0.125, 0.5, 0.125, 1.0, 0.1094, 1.0, 0.1094, 0.5, 0.1094, 0.5, 0.1094, 1.0, 0.09375, 1.0, 0.09375, 0.5, 0.09375, 0.5, 0.09375, 1.0, 0.07812, 1.0, 0.07812, 0.5, 0.07812, 0.5, 0.07812, 1.0, 0.0625, 1.0, 0.0625, 0.5, 0.0625, 0.5, 0.0625, 1.0, 0.04688, 1.0, 0.04688, 0.5, 0.04688, 0.5, 0.04688, 1.0, 0.03125, 1.0, 0.03125, 0.5])
me_cylinder_005.materials.append(mat_material_003)
me_cylinder_005.use_remesh_fix_poles = True
me_cylinder_005.use_remesh_preserve_attributes = False
me_cylinder_005.update()
me_cylinder_006 = bpy.data.meshes.new('Cylinder.006')
me_cylinder_006.from_pydata([(0.09802, 0.9952, -0.225), (0.09802, 0.9952, 0.225), (0.1951, 0.9808, -0.225), (0.1951, 0.9808, 0.225), (0.2903, 0.9569, -0.225), (0.2903, 0.9569, 0.225), (0.3827, 0.9239, -0.225), (0.3827, 0.9239, 0.225), (0.4714, 0.8819, -0.225), (0.4714, 0.8819, 0.225), (0.5556, 0.8315, -0.225), (0.5556, 0.8315, 0.225), (0.6344, 0.773, -0.225), (0.6344, 0.773, 0.225), (0.7071, 0.7071, -0.225), (0.7071, 0.7071, 0.225), (0.773, 0.6344, -0.225), (0.773, 0.6344, 0.225), (0.8315, 0.5556, -0.225), (0.8315, 0.5556, 0.225), (0.8819, 0.4714, -0.225), (0.8819, 0.4714, 0.225), (0.9239, 0.3827, -0.225), (0.9239, 0.3827, 0.225), (0.9569, 0.2903, -0.225), (0.9569, 0.2903, 0.225), (1.0, -4.371e-08, -0.225), (1.0, -4.371e-08, 0.225), (0.9952, -0.09802, -0.225), (0.9952, -0.09802, 0.225), (0.9808, -0.1951, -0.225), (0.9808, -0.1951, 0.225), (0.9569, -0.2903, -0.225), (0.9569, -0.2903, 0.225), (0.9239, -0.3827, -0.225), (0.9239, -0.3827, 0.225), (0.8819, -0.4714, -0.225), (0.8819, -0.4714, 0.225), (0.8315, -0.5556, -0.225), (0.8315, -0.5556, 0.225), (0.773, -0.6344, -0.225), (0.773, -0.6344, 0.225), (0.7071, -0.7071, -0.225), (0.7071, -0.7071, 0.225), (0.6344, -0.773, -0.225), (0.6344, -0.773, 0.225), (0.5556, -0.8315, -0.225), (0.5556, -0.8315, 0.225), (0.4714, -0.8819, -0.225), (0.4714, -0.8819, 0.225), (0.3827, -0.9239, -0.225), (0.3827, -0.9239, 0.225), (0.2903, -0.9569, -0.225), (0.2903, -0.9569, 0.225), (0.1951, -0.9808, -0.225), (0.1951, -0.9808, 0.225), (0.09802, -0.9952, -0.225), (0.09802, -0.9952, 0.225), (-8.742e-08, -1.0, -0.225), (-8.742e-08, -1.0, 0.225), (-0.09802, -0.9952, -0.225), (-0.09802, -0.9952, 0.225), (-0.1951, -0.9808, -0.225), (-0.1951, -0.9808, 0.225), (-0.2903, -0.9569, -0.225), (-0.2903, -0.9569, 0.225), (-0.3827, -0.9239, -0.225), (-0.3827, -0.9239, 0.225), (-0.4714, -0.8819, -0.225), (-0.4714, -0.8819, 0.225), (-0.5556, -0.8315, -0.225), (-0.5556, -0.8315, 0.225), (-0.6344, -0.773, -0.225), (-0.6344, -0.773, 0.225), (-0.7071, -0.7071, -0.225), (-0.7071, -0.7071, 0.225), (-0.773, -0.6344, -0.225), (-0.773, -0.6344, 0.225), (-0.8315, -0.5556, -0.225), (-0.8315, -0.5556, 0.225), (-0.8819, -0.4714, -0.225), (-0.8819, -0.4714, 0.225), (-0.9239, -0.3827, -0.225), (-0.9239, -0.3827, 0.225), (-0.9569, -0.2903, -0.225), (-0.9569, -0.2903, 0.225), (-0.9808, -0.1951, -0.225), (-0.9808, -0.1951, 0.225), (-0.9952, -0.09802, -0.225), (-0.9952, -0.09802, 0.225), (-1.0, 1.192e-08, -0.225), (-1.0, 1.192e-08, 0.225), (-0.9952, 0.09802, -0.225), (-0.9952, 0.09802, 0.225), (-0.9808, 0.1951, -0.225), (-0.9808, 0.1951, 0.225), (-0.9569, 0.2903, -0.225), (-0.9569, 0.2903, 0.225), (-0.9239, 0.3827, -0.225), (-0.9239, 0.3827, 0.225), (-0.8819, 0.4714, -0.225), (-0.8819, 0.4714, 0.225), (-0.8315, 0.5556, -0.225), (-0.8315, 0.5556, 0.225), (-0.6344, 0.773, -0.225), (-0.6344, 0.773, 0.225), (-0.5556, 0.8315, -0.225), (-0.5556, 0.8315, 0.225), (-0.4714, 0.8819, -0.225), (-0.4714, 0.8819, 0.225), (-0.3827, 0.9239, -0.225), (-0.3827, 0.9239, 0.225), (-0.2903, 0.9569, -0.225), (-0.2903, 0.9569, 0.225), (-0.1951, 0.9808, -0.225), (-0.1951, 0.9808, 0.225)], [], [(0, 1, 3, 2), (2, 3, 5, 4), (4, 5, 7, 6), (6, 7, 9, 8), (8, 9, 11, 10), (10, 11, 13, 12), (12, 13, 15, 14), (14, 15, 17, 16), (16, 17, 19, 18), (18, 19, 21, 20), (20, 21, 23, 22), (22, 23, 25, 24), (26, 27, 29, 28), (28, 29, 31, 30), (30, 31, 33, 32), (32, 33, 35, 34), (34, 35, 37, 36), (36, 37, 39, 38), (38, 39, 41, 40), (40, 41, 43, 42), (42, 43, 45, 44), (44, 45, 47, 46), (46, 47, 49, 48), (48, 49, 51, 50), (50, 51, 53, 52), (52, 53, 55, 54), (54, 55, 57, 56), (56, 57, 59, 58), (58, 59, 61, 60), (60, 61, 63, 62), (62, 63, 65, 64), (64, 65, 67, 66), (66, 67, 69, 68), (68, 69, 71, 70), (70, 71, 73, 72), (72, 73, 75, 74), (74, 75, 77, 76), (76, 77, 79, 78), (78, 79, 81, 80), (80, 81, 83, 82), (82, 83, 85, 84), (84, 85, 87, 86), (86, 87, 89, 88), (88, 89, 91, 90), (90, 91, 93, 92), (92, 93, 95, 94), (94, 95, 97, 96), (96, 97, 99, 98), (98, 99, 101, 100), (100, 101, 103, 102), (104, 105, 107, 106), (106, 107, 109, 108), (108, 109, 111, 110), (110, 111, 113, 112), (112, 113, 115, 114)])
_uv = me_cylinder_006.uv_layers.new(name='UVMap')
_uv.uv.foreach_set('vector', [0.9844, 0.5, 0.9844, 1.0, 0.9688, 1.0, 0.9688, 0.5, 0.9688, 0.5, 0.9688, 1.0, 0.9531, 1.0, 0.9531, 0.5, 0.9531, 0.5, 0.9531, 1.0, 0.9375, 1.0, 0.9375, 0.5, 0.9375, 0.5, 0.9375, 1.0, 0.9219, 1.0, 0.9219, 0.5, 0.9219, 0.5, 0.9219, 1.0, 0.9062, 1.0, 0.9062, 0.5, 0.9062, 0.5, 0.9062, 1.0, 0.8906, 1.0, 0.8906, 0.5, 0.8906, 0.5, 0.8906, 1.0, 0.875, 1.0, 0.875, 0.5, 0.875, 0.5, 0.875, 1.0, 0.8594, 1.0, 0.8594, 0.5, 0.8594, 0.5, 0.8594, 1.0, 0.8438, 1.0, 0.8438, 0.5, 0.8438, 0.5, 0.8438, 1.0, 0.8281, 1.0, 0.8281, 0.5, 0.8281, 0.5, 0.8281, 1.0, 0.8125, 1.0, 0.8125, 0.5, 0.8125, 0.5, 0.8125, 1.0, 0.7969, 1.0, 0.7969, 0.5, 0.75, 0.5, 0.75, 1.0, 0.7344, 1.0, 0.7344, 0.5, 0.7344, 0.5, 0.7344, 1.0, 0.7188, 1.0, 0.7188, 0.5, 0.7188, 0.5, 0.7188, 1.0, 0.7031, 1.0, 0.7031, 0.5, 0.7031, 0.5, 0.7031, 1.0, 0.6875, 1.0, 0.6875, 0.5, 0.6875, 0.5, 0.6875, 1.0, 0.6719, 1.0, 0.6719, 0.5, 0.6719, 0.5, 0.6719, 1.0, 0.6562, 1.0, 0.6562, 0.5, 0.6562, 0.5, 0.6562, 1.0, 0.6406, 1.0, 0.6406, 0.5, 0.6406, 0.5, 0.6406, 1.0, 0.625, 1.0, 0.625, 0.5, 0.625, 0.5, 0.625, 1.0, 0.6094, 1.0, 0.6094, 0.5, 0.6094, 0.5, 0.6094, 1.0, 0.5938, 1.0, 0.5938, 0.5, 0.5938, 0.5, 0.5938, 1.0, 0.5781, 1.0, 0.5781, 0.5, 0.5781, 0.5, 0.5781, 1.0, 0.5625, 1.0, 0.5625, 0.5, 0.5625, 0.5, 0.5625, 1.0, 0.5469, 1.0, 0.5469, 0.5, 0.5469, 0.5, 0.5469, 1.0, 0.5312, 1.0, 0.5312, 0.5, 0.5312, 0.5, 0.5312, 1.0, 0.5156, 1.0, 0.5156, 0.5, 0.5156, 0.5, 0.5156, 1.0, 0.5, 1.0, 0.5, 0.5, 0.5, 0.5, 0.5, 1.0, 0.4844, 1.0, 0.4844, 0.5, 0.4844, 0.5, 0.4844, 1.0, 0.4688, 1.0, 0.4688, 0.5, 0.4688, 0.5, 0.4688, 1.0, 0.4531, 1.0, 0.4531, 0.5, 0.4531, 0.5, 0.4531, 1.0, 0.4375, 1.0, 0.4375, 0.5, 0.4375, 0.5, 0.4375, 1.0, 0.4219, 1.0, 0.4219, 0.5, 0.4219, 0.5, 0.4219, 1.0, 0.4062, 1.0, 0.4062, 0.5, 0.4062, 0.5, 0.4062, 1.0, 0.3906, 1.0, 0.3906, 0.5, 0.3906, 0.5, 0.3906, 1.0, 0.375, 1.0, 0.375, 0.5, 0.375, 0.5, 0.375, 1.0, 0.3594, 1.0, 0.3594, 0.5, 0.3594, 0.5, 0.3594, 1.0, 0.3438, 1.0, 0.3438, 0.5, 0.3438, 0.5, 0.3438, 1.0, 0.3281, 1.0, 0.3281, 0.5, 0.3281, 0.5, 0.3281, 1.0, 0.3125, 1.0, 0.3125, 0.5, 0.3125, 0.5, 0.3125, 1.0, 0.2969, 1.0, 0.2969, 0.5, 0.2969, 0.5, 0.2969, 1.0, 0.2812, 1.0, 0.2812, 0.5, 0.2812, 0.5, 0.2812, 1.0, 0.2656, 1.0, 0.2656, 0.5, 0.2656, 0.5, 0.2656, 1.0, 0.25, 1.0, 0.25, 0.5, 0.25, 0.5, 0.25, 1.0, 0.2344, 1.0, 0.2344, 0.5, 0.2344, 0.5, 0.2344, 1.0, 0.2188, 1.0, 0.2188, 0.5, 0.2188, 0.5, 0.2188, 1.0, 0.2031, 1.0, 0.2031, 0.5, 0.2031, 0.5, 0.2031, 1.0, 0.1875, 1.0, 0.1875, 0.5, 0.1875, 0.5, 0.1875, 1.0, 0.1719, 1.0, 0.1719, 0.5, 0.1719, 0.5, 0.1719, 1.0, 0.1562, 1.0, 0.1562, 0.5, 0.1094, 0.5, 0.1094, 1.0, 0.09375, 1.0, 0.09375, 0.5, 0.09375, 0.5, 0.09375, 1.0, 0.07812, 1.0, 0.07812, 0.5, 0.07812, 0.5, 0.07812, 1.0, 0.0625, 1.0, 0.0625, 0.5, 0.0625, 0.5, 0.0625, 1.0, 0.04688, 1.0, 0.04688, 0.5, 0.04688, 0.5, 0.04688, 1.0, 0.03125, 1.0, 0.03125, 0.5])
me_cylinder_006.materials.append(mat_material_003)
me_cylinder_006.use_remesh_fix_poles = True
me_cylinder_006.use_remesh_preserve_attributes = False
me_cylinder_006.update()
me_cylinder_007 = bpy.data.meshes.new('Cylinder.007')
me_cylinder_007.from_pydata([(0.09802, 0.9952, -0.225), (0.09802, 0.9952, 0.225), (0.1951, 0.9808, -0.225), (0.1951, 0.9808, 0.225), (0.2903, 0.9569, -0.225), (0.2903, 0.9569, 0.225), (0.3827, 0.9239, -0.225), (0.3827, 0.9239, 0.225), (0.4714, 0.8819, -0.225), (0.4714, 0.8819, 0.225), (0.5556, 0.8315, -0.225), (0.5556, 0.8315, 0.225), (0.6344, 0.773, -0.225), (0.6344, 0.773, 0.225), (0.7071, 0.7071, -0.225), (0.7071, 0.7071, 0.225), (0.773, 0.6344, -0.225), (0.773, 0.6344, 0.225), (0.8315, 0.5556, -0.225), (0.8315, 0.5556, 0.225), (0.8819, 0.4714, -0.225), (0.8819, 0.4714, 0.225), (0.9239, 0.3827, -0.225), (0.9239, 0.3827, 0.225), (0.9569, 0.2903, -0.225), (0.9569, 0.2903, 0.225), (0.9808, 0.1951, -0.225), (0.9808, 0.1951, 0.225), (0.9952, 0.09802, -0.225), (0.9952, 0.09802, 0.225), (1.0, -4.371e-08, -0.225), (1.0, -4.371e-08, 0.225), (0.9952, -0.09802, -0.225), (0.9952, -0.09802, 0.225), (0.9808, -0.1951, -0.225), (0.9808, -0.1951, 0.225), (0.9569, -0.2903, -0.225), (0.9569, -0.2903, 0.225), (0.9239, -0.3827, -0.225), (0.9239, -0.3827, 0.225), (0.773, -0.6344, -0.225), (0.773, -0.6344, 0.225), (0.7071, -0.7071, -0.225), (0.7071, -0.7071, 0.225), (0.6344, -0.773, -0.225), (0.6344, -0.773, 0.225), (0.5556, -0.8315, -0.225), (0.5556, -0.8315, 0.225), (0.4714, -0.8819, -0.225), (0.4714, -0.8819, 0.225), (0.3827, -0.9239, -0.225), (0.3827, -0.9239, 0.225), (0.2903, -0.9569, -0.225), (0.2903, -0.9569, 0.225), (0.1951, -0.9808, -0.225), (0.1951, -0.9808, 0.225), (-0.09802, -0.9952, -0.225), (-0.09802, -0.9952, 0.225), (-0.1951, -0.9808, -0.225), (-0.1951, -0.9808, 0.225), (-0.2903, -0.9569, -0.225), (-0.2903, -0.9569, 0.225), (-0.3827, -0.9239, -0.225), (-0.3827, -0.9239, 0.225), (-0.4714, -0.8819, -0.225), (-0.4714, -0.8819, 0.225), (-0.5556, -0.8315, -0.225), (-0.5556, -0.8315, 0.225), (-0.6344, -0.773, -0.225), (-0.6344, -0.773, 0.225), (-0.8315, -0.5556, -0.225), (-0.8315, -0.5556, 0.225), (-0.8819, -0.4714, -0.225), (-0.8819, -0.4714, 0.225), (-0.9239, -0.3827, -0.225), (-0.9239, -0.3827, 0.225), (-0.9569, -0.2903, -0.225), (-0.9569, -0.2903, 0.225), (-0.9808, -0.1951, -0.225), (-0.9808, -0.1951, 0.225), (-0.9952, -0.09802, -0.225), (-0.9952, -0.09802, 0.225), (-1.0, 1.192e-08, -0.225), (-1.0, 1.192e-08, 0.225), (-0.9952, 0.09802, -0.225), (-0.9952, 0.09802, 0.225), (-0.9808, 0.1951, -0.225), (-0.9808, 0.1951, 0.225), (-0.8819, 0.4714, -0.225), (-0.8819, 0.4714, 0.225), (-0.8315, 0.5556, -0.225), (-0.8315, 0.5556, 0.225), (-0.773, 0.6344, -0.225), (-0.773, 0.6344, 0.225), (-0.7071, 0.7071, -0.225), (-0.7071, 0.7071, 0.225), (-0.6344, 0.773, -0.225), (-0.6344, 0.773, 0.225), (-0.5556, 0.8315, -0.225), (-0.5556, 0.8315, 0.225), (-0.4714, 0.8819, -0.225), (-0.4714, 0.8819, 0.225), (-0.3827, 0.9239, -0.225), (-0.3827, 0.9239, 0.225), (-0.2903, 0.9569, -0.225), (-0.2903, 0.9569, 0.225), (-0.1951, 0.9808, -0.225), (-0.1951, 0.9808, 0.225)], [], [(0, 1, 3, 2), (2, 3, 5, 4), (4, 5, 7, 6), (6, 7, 9, 8), (8, 9, 11, 10), (10, 11, 13, 12), (12, 13, 15, 14), (14, 15, 17, 16), (18, 19, 21, 20), (20, 21, 23, 22), (22, 23, 25, 24), (24, 25, 27, 26), (26, 27, 29, 28), (28, 29, 31, 30), (30, 31, 33, 32), (32, 33, 35, 34), (34, 35, 37, 36), (36, 37, 39, 38), (40, 41, 43, 42), (42, 43, 45, 44), (44, 45, 47, 46), (46, 47, 49, 48), (48, 49, 51, 50), (50, 51, 53, 52), (52, 53, 55, 54), (56, 57, 59, 58), (58, 59, 61, 60), (60, 61, 63, 62), (62, 63, 65, 64), (64, 65, 67, 66), (66, 67, 69, 68), (70, 71, 73, 72), (72, 73, 75, 74), (74, 75, 77, 76), (76, 77, 79, 78), (78, 79, 81, 80), (80, 81, 83, 82), (82, 83, 85, 84), (84, 85, 87, 86), (88, 89, 91, 90), (90, 91, 93, 92), (92, 93, 95, 94), (94, 95, 97, 96), (96, 97, 99, 98), (98, 99, 101, 100), (100, 101, 103, 102), (102, 103, 105, 104), (104, 105, 107, 106)])
_uv = me_cylinder_007.uv_layers.new(name='UVMap')
_uv.uv.foreach_set('vector', [0.9844, 0.5, 0.9844, 1.0, 0.9688, 1.0, 0.9688, 0.5, 0.9688, 0.5, 0.9688, 1.0, 0.9531, 1.0, 0.9531, 0.5, 0.9531, 0.5, 0.9531, 1.0, 0.9375, 1.0, 0.9375, 0.5, 0.9375, 0.5, 0.9375, 1.0, 0.9219, 1.0, 0.9219, 0.5, 0.9219, 0.5, 0.9219, 1.0, 0.9062, 1.0, 0.9062, 0.5, 0.9062, 0.5, 0.9062, 1.0, 0.8906, 1.0, 0.8906, 0.5, 0.8906, 0.5, 0.8906, 1.0, 0.875, 1.0, 0.875, 0.5, 0.875, 0.5, 0.875, 1.0, 0.8594, 1.0, 0.8594, 0.5, 0.8438, 0.5, 0.8438, 1.0, 0.8281, 1.0, 0.8281, 0.5, 0.8281, 0.5, 0.8281, 1.0, 0.8125, 1.0, 0.8125, 0.5, 0.8125, 0.5, 0.8125, 1.0, 0.7969, 1.0, 0.7969, 0.5, 0.7969, 0.5, 0.7969, 1.0, 0.7812, 1.0, 0.7812, 0.5, 0.7812, 0.5, 0.7812, 1.0, 0.7656, 1.0, 0.7656, 0.5, 0.7656, 0.5, 0.7656, 1.0, 0.75, 1.0, 0.75, 0.5, 0.75, 0.5, 0.75, 1.0, 0.7344, 1.0, 0.7344, 0.5, 0.7344, 0.5, 0.7344, 1.0, 0.7188, 1.0, 0.7188, 0.5, 0.7188, 0.5, 0.7188, 1.0, 0.7031, 1.0, 0.7031, 0.5, 0.7031, 0.5, 0.7031, 1.0, 0.6875, 1.0, 0.6875, 0.5, 0.6406, 0.5, 0.6406, 1.0, 0.625, 1.0, 0.625, 0.5, 0.625, 0.5, 0.625, 1.0, 0.6094, 1.0, 0.6094, 0.5, 0.6094, 0.5, 0.6094, 1.0, 0.5938, 1.0, 0.5938, 0.5, 0.5938, 0.5, 0.5938, 1.0, 0.5781, 1.0, 0.5781, 0.5, 0.5781, 0.5, 0.5781, 1.0, 0.5625, 1.0, 0.5625, 0.5, 0.5625, 0.5, 0.5625, 1.0, 0.5469, 1.0, 0.5469, 0.5, 0.5469, 0.5, 0.5469, 1.0, 0.5312, 1.0, 0.5312, 0.5, 0.4844, 0.5, 0.4844, 1.0, 0.4688, 1.0, 0.4688, 0.5, 0.4688, 0.5, 0.4688, 1.0, 0.4531, 1.0, 0.4531, 0.5, 0.4531, 0.5, 0.4531, 1.0, 0.4375, 1.0, 0.4375, 0.5, 0.4375, 0.5, 0.4375, 1.0, 0.4219, 1.0, 0.4219, 0.5, 0.4219, 0.5, 0.4219, 1.0, 0.4062, 1.0, 0.4062, 0.5, 0.4062, 0.5, 0.4062, 1.0, 0.3906, 1.0, 0.3906, 0.5, 0.3438, 0.5, 0.3438, 1.0, 0.3281, 1.0, 0.3281, 0.5, 0.3281, 0.5, 0.3281, 1.0, 0.3125, 1.0, 0.3125, 0.5, 0.3125, 0.5, 0.3125, 1.0, 0.2969, 1.0, 0.2969, 0.5, 0.2969, 0.5, 0.2969, 1.0, 0.2812, 1.0, 0.2812, 0.5, 0.2812, 0.5, 0.2812, 1.0, 0.2656, 1.0, 0.2656, 0.5, 0.2656, 0.5, 0.2656, 1.0, 0.25, 1.0, 0.25, 0.5, 0.25, 0.5, 0.25, 1.0, 0.2344, 1.0, 0.2344, 0.5, 0.2344, 0.5, 0.2344, 1.0, 0.2188, 1.0, 0.2188, 0.5, 0.1719, 0.5, 0.1719, 1.0, 0.1562, 1.0, 0.1562, 0.5, 0.1562, 0.5, 0.1562, 1.0, 0.1406, 1.0, 0.1406, 0.5, 0.1406, 0.5, 0.1406, 1.0, 0.125, 1.0, 0.125, 0.5, 0.125, 0.5, 0.125, 1.0, 0.1094, 1.0, 0.1094, 0.5, 0.1094, 0.5, 0.1094, 1.0, 0.09375, 1.0, 0.09375, 0.5, 0.09375, 0.5, 0.09375, 1.0, 0.07812, 1.0, 0.07812, 0.5, 0.07812, 0.5, 0.07812, 1.0, 0.0625, 1.0, 0.0625, 0.5, 0.0625, 0.5, 0.0625, 1.0, 0.04688, 1.0, 0.04688, 0.5, 0.04688, 0.5, 0.04688, 1.0, 0.03125, 1.0, 0.03125, 0.5])
me_cylinder_007.materials.append(mat_material_003)
me_cylinder_007.use_remesh_fix_poles = True
me_cylinder_007.use_remesh_preserve_attributes = False
me_cylinder_007.update()
me_cylinder_008 = bpy.data.meshes.new('Cylinder.008')
me_cylinder_008.from_pydata([(0.09802, 0.9952, -0.225), (0.09802, 0.9952, 0.225), (0.1951, 0.9808, -0.225), (0.1951, 0.9808, 0.225), (0.2903, 0.9569, -0.225), (0.2903, 0.9569, 0.225), (0.3827, 0.9239, -0.225), (0.3827, 0.9239, 0.225), (0.4714, 0.8819, -0.225), (0.4714, 0.8819, 0.225), (0.5556, 0.8315, -0.225), (0.5556, 0.8315, 0.225), (0.6344, 0.773, -0.225), (0.6344, 0.773, 0.225), (0.7071, 0.7071, -0.225), (0.7071, 0.7071, 0.225), (0.773, 0.6344, -0.225), (0.773, 0.6344, 0.225), (0.8315, 0.5556, -0.225), (0.8315, 0.5556, 0.225), (0.8819, 0.4714, -0.225), (0.8819, 0.4714, 0.225), (0.9239, 0.3827, -0.225), (0.9239, 0.3827, 0.225), (0.9952, 0.09802, -0.225), (0.9952, 0.09802, 0.225), (1.0, -4.371e-08, -0.225), (1.0, -4.371e-08, 0.225), (0.9952, -0.09802, -0.225), (0.9952, -0.09802, 0.225), (0.9808, -0.1951, -0.225), (0.9808, -0.1951, 0.225), (0.9569, -0.2903, -0.225), (0.9569, -0.2903, 0.225), (0.9239, -0.3827, -0.225), (0.9239, -0.3827, 0.225), (0.8819, -0.4714, -0.225), (0.8819, -0.4714, 0.225), (0.8315, -0.5556, -0.225), (0.8315, -0.5556, 0.225), (0.773, -0.6344, -0.225), (0.773, -0.6344, 0.225), (0.7071, -0.7071, -0.225), (0.7071, -0.7071, 0.225), (0.6344, -0.773, -0.225), (0.6344, -0.773, 0.225), (0.3827, -0.9239, -0.225), (0.3827, -0.9239, 0.225), (0.2903, -0.9569, -0.225), (0.2903, -0.9569, 0.225), (0.1951, -0.9808, -0.225), (0.1951, -0.9808, 0.225), (0.09802, -0.9952, -0.225), (0.09802, -0.9952, 0.225), (-8.742e-08, -1.0, -0.225), (-8.742e-08, -1.0, 0.225), (-0.09802, -0.9952, -0.225), (-0.09802, -0.9952, 0.225), (-0.1951, -0.9808, -0.225), (-0.1951, -0.9808, 0.225), (-0.2903, -0.9569, -0.225), (-0.2903, -0.9569, 0.225), (-0.3827, -0.9239, -0.225), (-0.3827, -0.9239, 0.225), (-0.4714, -0.8819, -0.225), (-0.4714, -0.8819, 0.225), (-0.5556, -0.8315, -0.225), (-0.5556, -0.8315, 0.225), (-0.6344, -0.773, -0.225), (-0.6344, -0.773, 0.225), (-0.7071, -0.7071, -0.225), (-0.7071, -0.7071, 0.225), (-0.773, -0.6344, -0.225), (-0.773, -0.6344, 0.225), (-0.8315, -0.5556, -0.225), (-0.8315, -0.5556, 0.225), (-0.8819, -0.4714, -0.225), (-0.8819, -0.4714, 0.225), (-0.9239, -0.3827, -0.225), (-0.9239, -0.3827, 0.225), (-0.9569, -0.2903, -0.225), (-0.9569, -0.2903, 0.225), (-1.0, 1.192e-08, -0.225), (-1.0, 1.192e-08, 0.225), (-0.9952, 0.09802, -0.225), (-0.9952, 0.09802, 0.225), (-0.9808, 0.1951, -0.225), (-0.9808, 0.1951, 0.225), (-0.9569, 0.2903, -0.225), (-0.9569, 0.2903, 0.225), (-0.9239, 0.3827, -0.225), (-0.9239, 0.3827, 0.225), (-0.8819, 0.4714, -0.225), (-0.8819, 0.4714, 0.225), (-0.8315, 0.5556, -0.225), (-0.8315, 0.5556, 0.225), (-0.773, 0.6344, -0.225), (-0.773, 0.6344, 0.225), (-0.7071, 0.7071, -0.225), (-0.7071, 0.7071, 0.225), (-0.6344, 0.773, -0.225), (-0.6344, 0.773, 0.225), (-0.5556, 0.8315, -0.225), (-0.5556, 0.8315, 0.225), (-0.4714, 0.8819, -0.225), (-0.4714, 0.8819, 0.225), (-0.3827, 0.9239, -0.225), (-0.3827, 0.9239, 0.225), (-0.2903, 0.9569, -0.225), (-0.2903, 0.9569, 0.225), (-0.1951, 0.9808, -0.225), (-0.1951, 0.9808, 0.225)], [], [(0, 1, 3, 2), (2, 3, 5, 4), (4, 5, 7, 6), (6, 7, 9, 8), (8, 9, 11, 10), (10, 11, 13, 12), (12, 13, 15, 14), (14, 15, 17, 16), (16, 17, 19, 18), (18, 19, 21, 20), (20, 21, 23, 22), (24, 25, 27, 26), (26, 27, 29, 28), (28, 29, 31, 30), (30, 31, 33, 32), (32, 33, 35, 34), (34, 35, 37, 36), (36, 37, 39, 38), (38, 39, 41, 40), (40, 41, 43, 42), (42, 43, 45, 44), (46, 47, 49, 48), (48, 49, 51, 50), (50, 51, 53, 52), (52, 53, 55, 54), (54, 55, 57, 56), (56, 57, 59, 58), (58, 59, 61, 60), (60, 61, 63, 62), (62, 63, 65, 64), (64, 65, 67, 66), (66, 67, 69, 68), (68, 69, 71, 70), (70, 71, 73, 72), (72, 73, 75, 74), (74, 75, 77, 76), (76, 77, 79, 78), (78, 79, 81, 80), (82, 83, 85, 84), (84, 85, 87, 86), (86, 87, 89, 88), (88, 89, 91, 90), (90, 91, 93, 92), (92, 93, 95, 94), (94, 95, 97, 96), (96, 97, 99, 98), (98, 99, 101, 100), (100, 101, 103, 102), (102, 103, 105, 104), (104, 105, 107, 106), (106, 107, 109, 108), (108, 109, 111, 110)])
_uv = me_cylinder_008.uv_layers.new(name='UVMap')
_uv.uv.foreach_set('vector', [0.9844, 0.5, 0.9844, 1.0, 0.9688, 1.0, 0.9688, 0.5, 0.9688, 0.5, 0.9688, 1.0, 0.9531, 1.0, 0.9531, 0.5, 0.9531, 0.5, 0.9531, 1.0, 0.9375, 1.0, 0.9375, 0.5, 0.9375, 0.5, 0.9375, 1.0, 0.9219, 1.0, 0.9219, 0.5, 0.9219, 0.5, 0.9219, 1.0, 0.9062, 1.0, 0.9062, 0.5, 0.9062, 0.5, 0.9062, 1.0, 0.8906, 1.0, 0.8906, 0.5, 0.8906, 0.5, 0.8906, 1.0, 0.875, 1.0, 0.875, 0.5, 0.875, 0.5, 0.875, 1.0, 0.8594, 1.0, 0.8594, 0.5, 0.8594, 0.5, 0.8594, 1.0, 0.8438, 1.0, 0.8438, 0.5, 0.8438, 0.5, 0.8438, 1.0, 0.8281, 1.0, 0.8281, 0.5, 0.8281, 0.5, 0.8281, 1.0, 0.8125, 1.0, 0.8125, 0.5, 0.7656, 0.5, 0.7656, 1.0, 0.75, 1.0, 0.75, 0.5, 0.75, 0.5, 0.75, 1.0, 0.7344, 1.0, 0.7344, 0.5, 0.7344, 0.5, 0.7344, 1.0, 0.7188, 1.0, 0.7188, 0.5, 0.7188, 0.5, 0.7188, 1.0, 0.7031, 1.0, 0.7031, 0.5, 0.7031, 0.5, 0.7031, 1.0, 0.6875, 1.0, 0.6875, 0.5, 0.6875, 0.5, 0.6875, 1.0, 0.6719, 1.0, 0.6719, 0.5, 0.6719, 0.5, 0.6719, 1.0, 0.6562, 1.0, 0.6562, 0.5, 0.6562, 0.5, 0.6562, 1.0, 0.6406, 1.0, 0.6406, 0.5, 0.6406, 0.5, 0.6406, 1.0, 0.625, 1.0, 0.625, 0.5, 0.625, 0.5, 0.625, 1.0, 0.6094, 1.0, 0.6094, 0.5, 0.5625, 0.5, 0.5625, 1.0, 0.5469, 1.0, 0.5469, 0.5, 0.5469, 0.5, 0.5469, 1.0, 0.5312, 1.0, 0.5312, 0.5, 0.5312, 0.5, 0.5312, 1.0, 0.5156, 1.0, 0.5156, 0.5, 0.5156, 0.5, 0.5156, 1.0, 0.5, 1.0, 0.5, 0.5, 0.5, 0.5, 0.5, 1.0, 0.4844, 1.0, 0.4844, 0.5, 0.4844, 0.5, 0.4844, 1.0, 0.4688, 1.0, 0.4688, 0.5, 0.4688, 0.5, 0.4688, 1.0, 0.4531, 1.0, 0.4531, 0.5, 0.4531, 0.5, 0.4531, 1.0, 0.4375, 1.0, 0.4375, 0.5, 0.4375, 0.5, 0.4375, 1.0, 0.4219, 1.0, 0.4219, 0.5, 0.4219, 0.5, 0.4219, 1.0, 0.4062, 1.0, 0.4062, 0.5, 0.4062, 0.5, 0.4062, 1.0, 0.3906, 1.0, 0.3906, 0.5, 0.3906, 0.5, 0.3906, 1.0, 0.375, 1.0, 0.375, 0.5, 0.375, 0.5, 0.375, 1.0, 0.3594, 1.0, 0.3594, 0.5, 0.3594, 0.5, 0.3594, 1.0, 0.3438, 1.0, 0.3438, 0.5, 0.3438, 0.5, 0.3438, 1.0, 0.3281, 1.0, 0.3281, 0.5, 0.3281, 0.5, 0.3281, 1.0, 0.3125, 1.0, 0.3125, 0.5, 0.3125, 0.5, 0.3125, 1.0, 0.2969, 1.0, 0.2969, 0.5, 0.25, 0.5, 0.25, 1.0, 0.2344, 1.0, 0.2344, 0.5, 0.2344, 0.5, 0.2344, 1.0, 0.2188, 1.0, 0.2188, 0.5, 0.2188, 0.5, 0.2188, 1.0, 0.2031, 1.0, 0.2031, 0.5, 0.2031, 0.5, 0.2031, 1.0, 0.1875, 1.0, 0.1875, 0.5, 0.1875, 0.5, 0.1875, 1.0, 0.1719, 1.0, 0.1719, 0.5, 0.1719, 0.5, 0.1719, 1.0, 0.1562, 1.0, 0.1562, 0.5, 0.1562, 0.5, 0.1562, 1.0, 0.1406, 1.0, 0.1406, 0.5, 0.1406, 0.5, 0.1406, 1.0, 0.125, 1.0, 0.125, 0.5, 0.125, 0.5, 0.125, 1.0, 0.1094, 1.0, 0.1094, 0.5, 0.1094, 0.5, 0.1094, 1.0, 0.09375, 1.0, 0.09375, 0.5, 0.09375, 0.5, 0.09375, 1.0, 0.07812, 1.0, 0.07812, 0.5, 0.07812, 0.5, 0.07812, 1.0, 0.0625, 1.0, 0.0625, 0.5, 0.0625, 0.5, 0.0625, 1.0, 0.04688, 1.0, 0.04688, 0.5, 0.04688, 0.5, 0.04688, 1.0, 0.03125, 1.0, 0.03125, 0.5])
me_cylinder_008.materials.append(mat_material_003)
me_cylinder_008.use_remesh_fix_poles = True
me_cylinder_008.use_remesh_preserve_attributes = False
me_cylinder_008.update()
me_cube = bpy.data.meshes.new('Cube')
me_cube.from_pydata([(-0.265, -0.265, -0.265), (-0.265, -0.265, 0.265), (-0.265, 0.265, -0.265), (-0.265, 0.265, 0.265), (0.265, -0.265, -0.265), (0.265, -0.265, 0.265), (0.265, 0.265, -0.265), (0.265, 0.265, 0.265)], [], [(0, 1, 3, 2), (2, 3, 7, 6), (6, 7, 5, 4), (4, 5, 1, 0), (2, 6, 4, 0), (7, 3, 1, 5)])
_uv = me_cube.uv_layers.new(name='UVMap')
_uv.uv.foreach_set('vector', [0.375, 0.0, 0.625, 0.0, 0.625, 0.25, 0.375, 0.25, 0.375, 0.25, 0.625, 0.25, 0.625, 0.5, 0.375, 0.5, 0.375, 0.5, 0.625, 0.5, 0.625, 0.75, 0.375, 0.75, 0.375, 0.75, 0.625, 0.75, 0.625, 1.0, 0.375, 1.0, 0.125, 0.5, 0.375, 0.5, 0.375, 0.75, 0.125, 0.75, 0.625, 0.5, 0.875, 0.5, 0.875, 0.75, 0.625, 0.75])
me_cube.materials.append(mat_material_003)
me_cube.use_remesh_fix_poles = True
me_cube.use_remesh_preserve_attributes = False
me_cube.update()
me_cube_001 = bpy.data.meshes.new('Cube.001')
me_cube_001.from_pydata([(-0.265, -0.265, -0.265), (-0.265, -0.265, 0.265), (-0.265, 0.265, -0.265), (-0.265, 0.265, 0.265), (0.265, -0.265, -0.265), (0.265, -0.265, 0.265), (0.265, 0.265, -0.265), (0.265, 0.265, 0.265)], [], [(0, 1, 3, 2), (2, 3, 7, 6), (6, 7, 5, 4), (4, 5, 1, 0), (2, 6, 4, 0), (7, 3, 1, 5)])
_uv = me_cube_001.uv_layers.new(name='UVMap')
_uv.uv.foreach_set('vector', [0.375, 0.0, 0.625, 0.0, 0.625, 0.25, 0.375, 0.25, 0.375, 0.25, 0.625, 0.25, 0.625, 0.5, 0.375, 0.5, 0.375, 0.5, 0.625, 0.5, 0.625, 0.75, 0.375, 0.75, 0.375, 0.75, 0.625, 0.75, 0.625, 1.0, 0.375, 1.0, 0.125, 0.5, 0.375, 0.5, 0.375, 0.75, 0.125, 0.75, 0.625, 0.5, 0.875, 0.5, 0.875, 0.75, 0.625, 0.75])
me_cube_001.materials.append(mat_material_003)
me_cube_001.use_remesh_fix_poles = True
me_cube_001.use_remesh_preserve_attributes = False
me_cube_001.update()
me_cube_002 = bpy.data.meshes.new('Cube.002')
me_cube_002.from_pydata([(-0.265, -0.265, -0.265), (-0.265, -0.265, 0.265), (-0.265, 0.265, -0.265), (-0.265, 0.265, 0.265), (0.265, -0.265, -0.265), (0.265, -0.265, 0.265), (0.265, 0.265, -0.265), (0.265, 0.265, 0.265)], [], [(0, 1, 3, 2), (2, 3, 7, 6), (6, 7, 5, 4), (4, 5, 1, 0), (2, 6, 4, 0), (7, 3, 1, 5)])
_uv = me_cube_002.uv_layers.new(name='UVMap')
_uv.uv.foreach_set('vector', [0.375, 0.0, 0.625, 0.0, 0.625, 0.25, 0.375, 0.25, 0.375, 0.25, 0.625, 0.25, 0.625, 0.5, 0.375, 0.5, 0.375, 0.5, 0.625, 0.5, 0.625, 0.75, 0.375, 0.75, 0.375, 0.75, 0.625, 0.75, 0.625, 1.0, 0.375, 1.0, 0.125, 0.5, 0.375, 0.5, 0.375, 0.75, 0.125, 0.75, 0.625, 0.5, 0.875, 0.5, 0.875, 0.75, 0.625, 0.75])
me_cube_002.materials.append(mat_material_003)
me_cube_002.use_remesh_fix_poles = True
me_cube_002.use_remesh_preserve_attributes = False
me_cube_002.update()
me_cube_003 = bpy.data.meshes.new('Cube.003')
me_cube_003.from_pydata([(-0.265, -0.265, -0.265), (-0.265, -0.265, 0.265), (-0.265, 0.265, -0.265), (-0.265, 0.265, 0.265), (0.265, -0.265, -0.265), (0.265, -0.265, 0.265), (0.265, 0.265, -0.265), (0.265, 0.265, 0.265)], [], [(0, 1, 3, 2), (2, 3, 7, 6), (6, 7, 5, 4), (4, 5, 1, 0), (2, 6, 4, 0), (7, 3, 1, 5)])
_uv = me_cube_003.uv_layers.new(name='UVMap')
_uv.uv.foreach_set('vector', [0.375, 0.0, 0.625, 0.0, 0.625, 0.25, 0.375, 0.25, 0.375, 0.25, 0.625, 0.25, 0.625, 0.5, 0.375, 0.5, 0.375, 0.5, 0.625, 0.5, 0.625, 0.75, 0.375, 0.75, 0.375, 0.75, 0.625, 0.75, 0.625, 1.0, 0.375, 1.0, 0.125, 0.5, 0.375, 0.5, 0.375, 0.75, 0.125, 0.75, 0.625, 0.5, 0.875, 0.5, 0.875, 0.75, 0.625, 0.75])
me_cube_003.materials.append(mat_material_003)
me_cube_003.use_remesh_fix_poles = True
me_cube_003.use_remesh_preserve_attributes = False
me_cube_003.update()
me_cube_004 = bpy.data.meshes.new('Cube.004')
me_cube_004.from_pydata([(-0.265, -0.265, -0.265), (-0.265, -0.265, 0.265), (-0.265, 0.265, -0.265), (-0.265, 0.265, 0.265), (0.265, -0.265, -0.265), (0.265, -0.265, 0.265), (0.265, 0.265, -0.265), (0.265, 0.265, 0.265)], [], [(0, 1, 3, 2), (2, 3, 7, 6), (6, 7, 5, 4), (4, 5, 1, 0), (2, 6, 4, 0), (7, 3, 1, 5)])
_uv = me_cube_004.uv_layers.new(name='UVMap')
_uv.uv.foreach_set('vector', [0.375, 0.0, 0.625, 0.0, 0.625, 0.25, 0.375, 0.25, 0.375, 0.25, 0.625, 0.25, 0.625, 0.5, 0.375, 0.5, 0.375, 0.5, 0.625, 0.5, 0.625, 0.75, 0.375, 0.75, 0.375, 0.75, 0.625, 0.75, 0.625, 1.0, 0.375, 1.0, 0.125, 0.5, 0.375, 0.5, 0.375, 0.75, 0.125, 0.75, 0.625, 0.5, 0.875, 0.5, 0.875, 0.75, 0.625, 0.75])
me_cube_004.materials.append(mat_material_003)
me_cube_004.use_remesh_fix_poles = True
me_cube_004.use_remesh_preserve_attributes = False
me_cube_004.update()
me_cube_005 = bpy.data.meshes.new('Cube.005')
me_cube_005.from_pydata([(-0.265, -0.265, -0.265), (-0.265, -0.265, 0.265), (-0.265, 0.265, -0.265), (-0.265, 0.265, 0.265), (0.265, -0.265, -0.265), (0.265, -0.265, 0.265), (0.265, 0.265, -0.265), (0.265, 0.265, 0.265)], [], [(0, 1, 3, 2), (2, 3, 7, 6), (6, 7, 5, 4), (4, 5, 1, 0), (2, 6, 4, 0), (7, 3, 1, 5)])
_uv = me_cube_005.uv_layers.new(name='UVMap')
_uv.uv.foreach_set('vector', [0.375, 0.0, 0.625, 0.0, 0.625, 0.25, 0.375, 0.25, 0.375, 0.25, 0.625, 0.25, 0.625, 0.5, 0.375, 0.5, 0.375, 0.5, 0.625, 0.5, 0.625, 0.75, 0.375, 0.75, 0.375, 0.75, 0.625, 0.75, 0.625, 1.0, 0.375, 1.0, 0.125, 0.5, 0.375, 0.5, 0.375, 0.75, 0.125, 0.75, 0.625, 0.5, 0.875, 0.5, 0.875, 0.75, 0.625, 0.75])
me_cube_005.materials.append(mat_material_003)
me_cube_005.use_remesh_fix_poles = True
me_cube_005.use_remesh_preserve_attributes = False
me_cube_005.update()
me_cube_006 = bpy.data.meshes.new('Cube.006')
me_cube_006.from_pydata([(-0.265, -0.265, -0.265), (-0.265, -0.265, 0.265), (-0.265, 0.265, -0.265), (-0.265, 0.265, 0.265), (0.265, -0.265, -0.265), (0.265, -0.265, 0.265), (0.265, 0.265, -0.265), (0.265, 0.265, 0.265)], [], [(0, 1, 3, 2), (2, 3, 7, 6), (6, 7, 5, 4), (4, 5, 1, 0), (2, 6, 4, 0), (7, 3, 1, 5)])
_uv = me_cube_006.uv_layers.new(name='UVMap')
_uv.uv.foreach_set('vector', [0.375, 0.0, 0.625, 0.0, 0.625, 0.25, 0.375, 0.25, 0.375, 0.25, 0.625, 0.25, 0.625, 0.5, 0.375, 0.5, 0.375, 0.5, 0.625, 0.5, 0.625, 0.75, 0.375, 0.75, 0.375, 0.75, 0.625, 0.75, 0.625, 1.0, 0.375, 1.0, 0.125, 0.5, 0.375, 0.5, 0.375, 0.75, 0.125, 0.75, 0.625, 0.5, 0.875, 0.5, 0.875, 0.75, 0.625, 0.75])
me_cube_006.materials.append(mat_material_003)
me_cube_006.use_remesh_fix_poles = True
me_cube_006.use_remesh_preserve_attributes = False
me_cube_006.update()
me_cube_007 = bpy.data.meshes.new('Cube.007')
me_cube_007.from_pydata([(-0.265, -0.265, -0.265), (-0.265, -0.265, 0.265), (-0.265, 0.265, -0.265), (-0.265, 0.265, 0.265), (0.265, -0.265, -0.265), (0.265, -0.265, 0.265), (0.265, 0.265, -0.265), (0.265, 0.265, 0.265)], [], [(0, 1, 3, 2), (2, 3, 7, 6), (6, 7, 5, 4), (4, 5, 1, 0), (2, 6, 4, 0), (7, 3, 1, 5)])
_uv = me_cube_007.uv_layers.new(name='UVMap')
_uv.uv.foreach_set('vector', [0.375, 0.0, 0.625, 0.0, 0.625, 0.25, 0.375, 0.25, 0.375, 0.25, 0.625, 0.25, 0.625, 0.5, 0.375, 0.5, 0.375, 0.5, 0.625, 0.5, 0.625, 0.75, 0.375, 0.75, 0.375, 0.75, 0.625, 0.75, 0.625, 1.0, 0.375, 1.0, 0.125, 0.5, 0.375, 0.5, 0.375, 0.75, 0.125, 0.75, 0.625, 0.5, 0.875, 0.5, 0.875, 0.75, 0.625, 0.75])
me_cube_007.materials.append(mat_material_003)
me_cube_007.use_remesh_fix_poles = True
me_cube_007.use_remesh_preserve_attributes = False
me_cube_007.update()
me_cube_008 = bpy.data.meshes.new('Cube.008')
me_cube_008.from_pydata([(-0.265, -0.265, -0.265), (-0.265, -0.265, 0.265), (-0.265, 0.265, -0.265), (-0.265, 0.265, 0.265), (0.265, -0.265, -0.265), (0.265, -0.265, 0.265), (0.265, 0.265, -0.265), (0.265, 0.265, 0.265)], [], [(0, 1, 3, 2), (2, 3, 7, 6), (6, 7, 5, 4), (4, 5, 1, 0), (2, 6, 4, 0), (7, 3, 1, 5)])
_uv = me_cube_008.uv_layers.new(name='UVMap')
_uv.uv.foreach_set('vector', [0.375, 0.0, 0.625, 0.0, 0.625, 0.25, 0.375, 0.25, 0.375, 0.25, 0.625, 0.25, 0.625, 0.5, 0.375, 0.5, 0.375, 0.5, 0.625, 0.5, 0.625, 0.75, 0.375, 0.75, 0.375, 0.75, 0.625, 0.75, 0.625, 1.0, 0.375, 1.0, 0.125, 0.5, 0.375, 0.5, 0.375, 0.75, 0.125, 0.75, 0.625, 0.5, 0.875, 0.5, 0.875, 0.75, 0.625, 0.75])
me_cube_008.materials.append(mat_material_003)
me_cube_008.use_remesh_fix_poles = True
me_cube_008.use_remesh_preserve_attributes = False
me_cube_008.update()
me_cube_009 = bpy.data.meshes.new('Cube.009')
me_cube_009.from_pydata([(-0.265, -0.265, -0.265), (-0.265, -0.265, 0.265), (-0.265, 0.265, -0.265), (-0.265, 0.265, 0.265), (0.265, -0.265, -0.265), (0.265, -0.265, 0.265), (0.265, 0.265, -0.265), (0.265, 0.265, 0.265)], [], [(0, 1, 3, 2), (2, 3, 7, 6), (6, 7, 5, 4), (4, 5, 1, 0), (2, 6, 4, 0), (7, 3, 1, 5)])
_uv = me_cube_009.uv_layers.new(name='UVMap')
_uv.uv.foreach_set('vector', [0.375, 0.0, 0.625, 0.0, 0.625, 0.25, 0.375, 0.25, 0.375, 0.25, 0.625, 0.25, 0.625, 0.5, 0.375, 0.5, 0.375, 0.5, 0.625, 0.5, 0.625, 0.75, 0.375, 0.75, 0.375, 0.75, 0.625, 0.75, 0.625, 1.0, 0.375, 1.0, 0.125, 0.5, 0.375, 0.5, 0.375, 0.75, 0.125, 0.75, 0.625, 0.5, 0.875, 0.5, 0.875, 0.75, 0.625, 0.75])
me_cube_009.materials.append(mat_material_003)
me_cube_009.use_remesh_fix_poles = True
me_cube_009.use_remesh_preserve_attributes = False
me_cube_009.update()
me_cube_010 = bpy.data.meshes.new('Cube.010')
me_cube_010.from_pydata([(-0.265, -0.265, -0.265), (-0.265, -0.265, 0.265), (-0.265, 0.265, -0.265), (-0.265, 0.265, 0.265), (0.265, -0.265, -0.265), (0.265, -0.265, 0.265), (0.265, 0.265, -0.265), (0.265, 0.265, 0.265)], [], [(0, 1, 3, 2), (2, 3, 7, 6), (6, 7, 5, 4), (4, 5, 1, 0), (2, 6, 4, 0), (7, 3, 1, 5)])
_uv = me_cube_010.uv_layers.new(name='UVMap')
_uv.uv.foreach_set('vector', [0.375, 0.0, 0.625, 0.0, 0.625, 0.25, 0.375, 0.25, 0.375, 0.25, 0.625, 0.25, 0.625, 0.5, 0.375, 0.5, 0.375, 0.5, 0.625, 0.5, 0.625, 0.75, 0.375, 0.75, 0.375, 0.75, 0.625, 0.75, 0.625, 1.0, 0.375, 1.0, 0.125, 0.5, 0.375, 0.5, 0.375, 0.75, 0.125, 0.75, 0.625, 0.5, 0.875, 0.5, 0.875, 0.75, 0.625, 0.75])
me_cube_010.materials.append(mat_material_003)
me_cube_010.use_remesh_fix_poles = True
me_cube_010.use_remesh_preserve_attributes = False
me_cube_010.update()
me_cube_011 = bpy.data.meshes.new('Cube.011')
me_cube_011.from_pydata([(-0.265, -0.265, -0.265), (-0.265, -0.265, 0.265), (-0.265, 0.265, -0.265), (-0.265, 0.265, 0.265), (0.265, -0.265, -0.265), (0.265, -0.265, 0.265), (0.265, 0.265, -0.265), (0.265, 0.265, 0.265)], [], [(0, 1, 3, 2), (2, 3, 7, 6), (6, 7, 5, 4), (4, 5, 1, 0), (2, 6, 4, 0), (7, 3, 1, 5)])
_uv = me_cube_011.uv_layers.new(name='UVMap')
_uv.uv.foreach_set('vector', [0.375, 0.0, 0.625, 0.0, 0.625, 0.25, 0.375, 0.25, 0.375, 0.25, 0.625, 0.25, 0.625, 0.5, 0.375, 0.5, 0.375, 0.5, 0.625, 0.5, 0.625, 0.75, 0.375, 0.75, 0.375, 0.75, 0.625, 0.75, 0.625, 1.0, 0.375, 1.0, 0.125, 0.5, 0.375, 0.5, 0.375, 0.75, 0.125, 0.75, 0.625, 0.5, 0.875, 0.5, 0.875, 0.75, 0.625, 0.75])
me_cube_011.materials.append(mat_material_003)
me_cube_011.use_remesh_fix_poles = True
me_cube_011.use_remesh_preserve_attributes = False
me_cube_011.update()
me_cube_012 = bpy.data.meshes.new('Cube.012')
me_cube_012.from_pydata([(-0.265, -0.265, -0.265), (-0.265, -0.265, 0.265), (-0.265, 0.265, -0.265), (-0.265, 0.265, 0.265), (0.265, -0.265, -0.265), (0.265, -0.265, 0.265), (0.265, 0.265, -0.265), (0.265, 0.265, 0.265)], [], [(0, 1, 3, 2), (2, 3, 7, 6), (6, 7, 5, 4), (4, 5, 1, 0), (2, 6, 4, 0), (7, 3, 1, 5)])
_uv = me_cube_012.uv_layers.new(name='UVMap')
_uv.uv.foreach_set('vector', [0.375, 0.0, 0.625, 0.0, 0.625, 0.25, 0.375, 0.25, 0.375, 0.25, 0.625, 0.25, 0.625, 0.5, 0.375, 0.5, 0.375, 0.5, 0.625, 0.5, 0.625, 0.75, 0.375, 0.75, 0.375, 0.75, 0.625, 0.75, 0.625, 1.0, 0.375, 1.0, 0.125, 0.5, 0.375, 0.5, 0.375, 0.75, 0.125, 0.75, 0.625, 0.5, 0.875, 0.5, 0.875, 0.75, 0.625, 0.75])
me_cube_012.materials.append(mat_material_003)
me_cube_012.use_remesh_fix_poles = True
me_cube_012.use_remesh_preserve_attributes = False
me_cube_012.update()
me_cube_013 = bpy.data.meshes.new('Cube.013')
me_cube_013.from_pydata([(-0.265, -0.265, -0.265), (-0.265, -0.265, 0.265), (-0.265, 0.265, -0.265), (-0.265, 0.265, 0.265), (0.265, -0.265, -0.265), (0.265, -0.265, 0.265), (0.265, 0.265, -0.265), (0.265, 0.265, 0.265)], [], [(0, 1, 3, 2), (2, 3, 7, 6), (6, 7, 5, 4), (4, 5, 1, 0), (2, 6, 4, 0), (7, 3, 1, 5)])
_uv = me_cube_013.uv_layers.new(name='UVMap')
_uv.uv.foreach_set('vector', [0.375, 0.0, 0.625, 0.0, 0.625, 0.25, 0.375, 0.25, 0.375, 0.25, 0.625, 0.25, 0.625, 0.5, 0.375, 0.5, 0.375, 0.5, 0.625, 0.5, 0.625, 0.75, 0.375, 0.75, 0.375, 0.75, 0.625, 0.75, 0.625, 1.0, 0.375, 1.0, 0.125, 0.5, 0.375, 0.5, 0.375, 0.75, 0.125, 0.75, 0.625, 0.5, 0.875, 0.5, 0.875, 0.75, 0.625, 0.75])
me_cube_013.materials.append(mat_material_003)
me_cube_013.use_remesh_fix_poles = True
me_cube_013.use_remesh_preserve_attributes = False
me_cube_013.update()
me_cube_014 = bpy.data.meshes.new('Cube.014')
me_cube_014.from_pydata([(-0.265, -0.265, -0.265), (-0.265, -0.265, 0.265), (-0.265, 0.265, -0.265), (-0.265, 0.265, 0.265), (0.265, -0.265, -0.265), (0.265, -0.265, 0.265), (0.265, 0.265, -0.265), (0.265, 0.265, 0.265)], [], [(0, 1, 3, 2), (2, 3, 7, 6), (6, 7, 5, 4), (4, 5, 1, 0), (2, 6, 4, 0), (7, 3, 1, 5)])
_uv = me_cube_014.uv_layers.new(name='UVMap')
_uv.uv.foreach_set('vector', [0.375, 0.0, 0.625, 0.0, 0.625, 0.25, 0.375, 0.25, 0.375, 0.25, 0.625, 0.25, 0.625, 0.5, 0.375, 0.5, 0.375, 0.5, 0.625, 0.5, 0.625, 0.75, 0.375, 0.75, 0.375, 0.75, 0.625, 0.75, 0.625, 1.0, 0.375, 1.0, 0.125, 0.5, 0.375, 0.5, 0.375, 0.75, 0.125, 0.75, 0.625, 0.5, 0.875, 0.5, 0.875, 0.75, 0.625, 0.75])
me_cube_014.materials.append(mat_material_003)
me_cube_014.use_remesh_fix_poles = True
me_cube_014.use_remesh_preserve_attributes = False
me_cube_014.update()
me_cube_015 = bpy.data.meshes.new('Cube.015')
me_cube_015.from_pydata([(-0.265, -0.265, -0.265), (-0.265, -0.265, 0.265), (-0.265, 0.265, -0.265), (-0.265, 0.265, 0.265), (0.265, -0.265, -0.265), (0.265, -0.265, 0.265), (0.265, 0.265, -0.265), (0.265, 0.265, 0.265)], [], [(0, 1, 3, 2), (2, 3, 7, 6), (6, 7, 5, 4), (4, 5, 1, 0), (2, 6, 4, 0), (7, 3, 1, 5)])
_uv = me_cube_015.uv_layers.new(name='UVMap')
_uv.uv.foreach_set('vector', [0.375, 0.0, 0.625, 0.0, 0.625, 0.25, 0.375, 0.25, 0.375, 0.25, 0.625, 0.25, 0.625, 0.5, 0.375, 0.5, 0.375, 0.5, 0.625, 0.5, 0.625, 0.75, 0.375, 0.75, 0.375, 0.75, 0.625, 0.75, 0.625, 1.0, 0.375, 1.0, 0.125, 0.5, 0.375, 0.5, 0.375, 0.75, 0.125, 0.75, 0.625, 0.5, 0.875, 0.5, 0.875, 0.75, 0.625, 0.75])
me_cube_015.materials.append(mat_material_003)
me_cube_015.use_remesh_fix_poles = True
me_cube_015.use_remesh_preserve_attributes = False
me_cube_015.update()
me_cube_016 = bpy.data.meshes.new('Cube.016')
me_cube_016.from_pydata([(-0.265, -0.265, -0.265), (-0.265, -0.265, 0.265), (-0.265, 0.265, -0.265), (-0.265, 0.265, 0.265), (0.265, -0.265, -0.265), (0.265, -0.265, 0.265), (0.265, 0.265, -0.265), (0.265, 0.265, 0.265)], [], [(0, 1, 3, 2), (2, 3, 7, 6), (6, 7, 5, 4), (4, 5, 1, 0), (2, 6, 4, 0), (7, 3, 1, 5)])
_uv = me_cube_016.uv_layers.new(name='UVMap')
_uv.uv.foreach_set('vector', [0.375, 0.0, 0.625, 0.0, 0.625, 0.25, 0.375, 0.25, 0.375, 0.25, 0.625, 0.25, 0.625, 0.5, 0.375, 0.5, 0.375, 0.5, 0.625, 0.5, 0.625, 0.75, 0.375, 0.75, 0.375, 0.75, 0.625, 0.75, 0.625, 1.0, 0.375, 1.0, 0.125, 0.5, 0.375, 0.5, 0.375, 0.75, 0.125, 0.75, 0.625, 0.5, 0.875, 0.5, 0.875, 0.75, 0.625, 0.75])
me_cube_016.materials.append(mat_material_003)
me_cube_016.use_remesh_fix_poles = True
me_cube_016.use_remesh_preserve_attributes = False
me_cube_016.update()
me_cube_017 = bpy.data.meshes.new('Cube.017')
me_cube_017.from_pydata([(-0.265, -0.265, -0.265), (-0.265, -0.265, 0.265), (-0.265, 0.265, -0.265), (-0.265, 0.265, 0.265), (0.265, -0.265, -0.265), (0.265, -0.265, 0.265), (0.265, 0.265, -0.265), (0.265, 0.265, 0.265)], [], [(0, 1, 3, 2), (2, 3, 7, 6), (6, 7, 5, 4), (4, 5, 1, 0), (2, 6, 4, 0), (7, 3, 1, 5)])
_uv = me_cube_017.uv_layers.new(name='UVMap')
_uv.uv.foreach_set('vector', [0.375, 0.0, 0.625, 0.0, 0.625, 0.25, 0.375, 0.25, 0.375, 0.25, 0.625, 0.25, 0.625, 0.5, 0.375, 0.5, 0.375, 0.5, 0.625, 0.5, 0.625, 0.75, 0.375, 0.75, 0.375, 0.75, 0.625, 0.75, 0.625, 1.0, 0.375, 1.0, 0.125, 0.5, 0.375, 0.5, 0.375, 0.75, 0.125, 0.75, 0.625, 0.5, 0.875, 0.5, 0.875, 0.75, 0.625, 0.75])
me_cube_017.materials.append(mat_material_003)
me_cube_017.use_remesh_fix_poles = True
me_cube_017.use_remesh_preserve_attributes = False
me_cube_017.update()
me_cube_018 = bpy.data.meshes.new('Cube.018')
me_cube_018.from_pydata([(-0.265, -0.265, -0.265), (-0.265, -0.265, 0.265), (-0.265, 0.265, -0.265), (-0.265, 0.265, 0.265), (0.265, -0.265, -0.265), (0.265, -0.265, 0.265), (0.265, 0.265, -0.265), (0.265, 0.265, 0.265)], [], [(0, 1, 3, 2), (2, 3, 7, 6), (6, 7, 5, 4), (4, 5, 1, 0), (2, 6, 4, 0), (7, 3, 1, 5)])
_uv = me_cube_018.uv_layers.new(name='UVMap')
_uv.uv.foreach_set('vector', [0.375, 0.0, 0.625, 0.0, 0.625, 0.25, 0.375, 0.25, 0.375, 0.25, 0.625, 0.25, 0.625, 0.5, 0.375, 0.5, 0.375, 0.5, 0.625, 0.5, 0.625, 0.75, 0.375, 0.75, 0.375, 0.75, 0.625, 0.75, 0.625, 1.0, 0.375, 1.0, 0.125, 0.5, 0.375, 0.5, 0.375, 0.75, 0.125, 0.75, 0.625, 0.5, 0.875, 0.5, 0.875, 0.75, 0.625, 0.75])
me_cube_018.materials.append(mat_material_003)
me_cube_018.use_remesh_fix_poles = True
me_cube_018.use_remesh_preserve_attributes = False
me_cube_018.update()
me_cube_019 = bpy.data.meshes.new('Cube.019')
me_cube_019.from_pydata([(-0.265, -0.265, -0.265), (-0.265, -0.265, 0.265), (-0.265, 0.265, -0.265), (-0.265, 0.265, 0.265), (0.265, -0.265, -0.265), (0.265, -0.265, 0.265), (0.265, 0.265, -0.265), (0.265, 0.265, 0.265)], [], [(0, 1, 3, 2), (2, 3, 7, 6), (6, 7, 5, 4), (4, 5, 1, 0), (2, 6, 4, 0), (7, 3, 1, 5)])
_uv = me_cube_019.uv_layers.new(name='UVMap')
_uv.uv.foreach_set('vector', [0.375, 0.0, 0.625, 0.0, 0.625, 0.25, 0.375, 0.25, 0.375, 0.25, 0.625, 0.25, 0.625, 0.5, 0.375, 0.5, 0.375, 0.5, 0.625, 0.5, 0.625, 0.75, 0.375, 0.75, 0.375, 0.75, 0.625, 0.75, 0.625, 1.0, 0.375, 1.0, 0.125, 0.5, 0.375, 0.5, 0.375, 0.75, 0.125, 0.75, 0.625, 0.5, 0.875, 0.5, 0.875, 0.75, 0.625, 0.75])
me_cube_019.materials.append(mat_material_003)
me_cube_019.use_remesh_fix_poles = True
me_cube_019.use_remesh_preserve_attributes = False
me_cube_019.update()
me_cube_020 = bpy.data.meshes.new('Cube.020')
me_cube_020.from_pydata([(-0.265, -0.265, -0.265), (-0.265, -0.265, 0.265), (-0.265, 0.265, -0.265), (-0.265, 0.265, 0.265), (0.265, -0.265, -0.265), (0.265, -0.265, 0.265), (0.265, 0.265, -0.265), (0.265, 0.265, 0.265)], [], [(0, 1, 3, 2), (2, 3, 7, 6), (6, 7, 5, 4), (4, 5, 1, 0), (2, 6, 4, 0), (7, 3, 1, 5)])
_uv = me_cube_020.uv_layers.new(name='UVMap')
_uv.uv.foreach_set('vector', [0.375, 0.0, 0.625, 0.0, 0.625, 0.25, 0.375, 0.25, 0.375, 0.25, 0.625, 0.25, 0.625, 0.5, 0.375, 0.5, 0.375, 0.5, 0.625, 0.5, 0.625, 0.75, 0.375, 0.75, 0.375, 0.75, 0.625, 0.75, 0.625, 1.0, 0.375, 1.0, 0.125, 0.5, 0.375, 0.5, 0.375, 0.75, 0.125, 0.75, 0.625, 0.5, 0.875, 0.5, 0.875, 0.75, 0.625, 0.75])
me_cube_020.materials.append(mat_material_003)
me_cube_020.use_remesh_fix_poles = True
me_cube_020.use_remesh_preserve_attributes = False
me_cube_020.update()

# ---- objects
ob_light = bpy.data.objects.new('Light', light_light)
ob_camera = bpy.data.objects.new('Camera', cam_camera)
ob_cylinder = bpy.data.objects.new('Cylinder', me_cylinder)
ob_cylinder_001 = bpy.data.objects.new('Cylinder.001', me_cylinder_002)
ob_cylinder_002 = bpy.data.objects.new('Cylinder.002', me_cylinder_001)
ob_cylinder_003 = bpy.data.objects.new('Cylinder.003', me_cylinder_004)
ob_cylinder_004 = bpy.data.objects.new('Cylinder.004', me_cylinder_005)
ob_cylinder_005 = bpy.data.objects.new('Cylinder.005', me_cylinder_006)
ob_cylinder_006 = bpy.data.objects.new('Cylinder.006', me_cylinder_007)
ob_cylinder_007 = bpy.data.objects.new('Cylinder.007', me_cylinder_008)
ob_cube = bpy.data.objects.new('Cube', me_cube)
ob_cube_001 = bpy.data.objects.new('Cube.001', me_cube_001)
ob_cube_002 = bpy.data.objects.new('Cube.002', me_cube_002)
ob_cube_003 = bpy.data.objects.new('Cube.003', me_cube_003)
ob_cube_004 = bpy.data.objects.new('Cube.004', me_cube_004)
ob_cube_005 = bpy.data.objects.new('Cube.005', me_cube_005)
ob_cube_006 = bpy.data.objects.new('Cube.006', me_cube_006)
ob_cube_007 = bpy.data.objects.new('Cube.007', me_cube_007)
ob_cube_008 = bpy.data.objects.new('Cube.008', me_cube_008)
ob_cube_009 = bpy.data.objects.new('Cube.009', me_cube_009)
ob_cube_010 = bpy.data.objects.new('Cube.010', me_cube_010)
ob_cube_011 = bpy.data.objects.new('Cube.011', me_cube_011)
ob_cube_012 = bpy.data.objects.new('Cube.012', me_cube_012)
ob_cube_013 = bpy.data.objects.new('Cube.013', me_cube_013)
ob_cube_014 = bpy.data.objects.new('Cube.014', me_cube_014)
ob_cube_015 = bpy.data.objects.new('Cube.015', me_cube_015)
ob_cube_016 = bpy.data.objects.new('Cube.016', me_cube_016)
ob_cube_017 = bpy.data.objects.new('Cube.017', me_cube_017)
ob_cube_018 = bpy.data.objects.new('Cube.018', me_cube_018)
ob_cube_019 = bpy.data.objects.new('Cube.019', me_cube_019)
ob_cube_020 = bpy.data.objects.new('Cube.020', me_cube_020)

# ---- transforms, parenting, visibility, modifiers, constraints
ob_light.location = (4.076, 1.005, 5.904)
ob_light.rotation_euler = (0.6503, 0.05522, 1.866)
ob_light.lock_rotations_4d = False
ob_light.empty_display_type = 'ARROWS'
ob_light.color = (0.0, 0.0, 0.0, 0.0)
ob_light.lineart.crease_threshold = 0.0
ob_camera.location = (7.359, -6.926, 4.958)
ob_camera.rotation_euler = (1.109, 0.0, 0.8149)
ob_camera.lock_rotations_4d = False
ob_camera.empty_display_type = 'ARROWS'
ob_camera.color = (0.0, 0.0, 0.0, 0.0)
ob_camera.display_type = 'WIRE'
ob_camera.lineart.crease_threshold = 0.0
ob_cylinder.location = (0.0, 0.0, -0.5765)
ob_cylinder.scale = (5.943, 5.943, 0.1093)
_m = ob_cylinder.modifiers.new('EdgeSplit', 'EDGE_SPLIT')
_m.split_angle = 0.5271
_m = ob_cylinder.modifiers.new('Subdivision', 'SUBSURF')
_m.levels = 2
ob_cylinder_001.location = (0.0, 0.0, -0.2857)
ob_cylinder_001.scale = (0.6, 0.6, 1.0)
_m = ob_cylinder_001.modifiers.new('Solidify', 'SOLIDIFY')
_m.thickness = 0.12
ob_cylinder_002.location = (0.0, 0.0, -0.2857)
ob_cylinder_002.rotation_euler = (0.0, -0.0, -2.088)
ob_cylinder_002.scale = (1.5, 1.5, 1.0)
_m = ob_cylinder_002.modifiers.new('Solidify', 'SOLIDIFY')
_m.thickness = 0.048
ob_cylinder_003.location = (0.0, 0.0, -0.2857)
ob_cylinder_003.rotation_euler = (0.0, -0.0, -3.198)
ob_cylinder_003.scale = (2.4, 2.4, 1.0)
_m = ob_cylinder_003.modifiers.new('Solidify', 'SOLIDIFY')
_m.thickness = 0.03
ob_cylinder_004.location = (0.0, 0.0, -0.2857)
ob_cylinder_004.rotation_euler = (0.0, -0.0, -2.337)
ob_cylinder_004.scale = (3.3, 3.3, 1.0)
_m = ob_cylinder_004.modifiers.new('Solidify', 'SOLIDIFY')
_m.thickness = 0.022
ob_cylinder_005.location = (0.0, 0.0, -0.2857)
ob_cylinder_005.rotation_euler = (0.0, -0.0, -1.921)
ob_cylinder_005.scale = (4.162, 4.162, 1.0)
_m = ob_cylinder_005.modifiers.new('Solidify', 'SOLIDIFY')
_m.thickness = 0.016
ob_cylinder_006.location = (0.0, 0.0, -0.2857)
ob_cylinder_006.rotation_euler = (0.0, -0.0, -2.577)
ob_cylinder_006.scale = (5.027, 5.027, 1.0)
_m = ob_cylinder_006.modifiers.new('Solidify', 'SOLIDIFY')
_m.thickness = 0.013
ob_cylinder_007.location = (0.0, 0.0, -0.2857)
ob_cylinder_007.rotation_euler = (0.0, -0.0, -2.342)
ob_cylinder_007.scale = (5.904, 5.904, 1.0)
_m = ob_cylinder_007.modifiers.new('Solidify', 'SOLIDIFY')
_m.thickness = 0.013
ob_cube.location = (-0.2094, -1.009, -0.2823)
ob_cube.rotation_euler = (0.0, -0.0, -0.2149)
ob_cube.scale = (0.1378, 1.7, 0.8254)
ob_cube_001.location = (0.9588, -1.674, -0.2823)
ob_cube_001.rotation_euler = (0.0, -0.0, 3.656)
ob_cube_001.scale = (0.1378, 1.7, 0.8254)
ob_cube_002.location = (-1.11, 1.562, -0.2823)
ob_cube_002.rotation_euler = (0.0, -0.0, 0.6216)
ob_cube_002.scale = (0.1378, 1.7, 0.8254)
ob_cube_003.location = (4.539, -0.05713, -0.2823)
ob_cube_003.rotation_euler = (0.0, -0.0, -1.602)
ob_cube_003.scale = (0.1378, 1.576, 0.8254)
ob_cube_004.location = (5.315, -1.054, -0.2823)
ob_cube_004.rotation_euler = (0.0, -0.0, -4.876)
ob_cube_004.scale = (0.1378, 1.576, 0.8254)
ob_cube_005.location = (4.59, 2.881, -0.2823)
ob_cube_005.rotation_euler = (0.0, -0.0, -13.57)
ob_cube_005.scale = (0.1378, 1.576, 0.8254)
ob_cube_006.location = (-1.623, 3.334, -0.2823)
ob_cube_006.rotation_euler = (0.0, -0.0, 6.732)
ob_cube_006.scale = (0.1378, 1.7, 0.8254)
ob_cube_007.location = (-3.638, 0.6575, -0.2823)
ob_cube_007.rotation_euler = (0.0, -0.0, 7.694)
ob_cube_007.scale = (0.1378, 1.7, 0.8254)
ob_cube_008.location = (2.93, 3.473, -0.2823)
ob_cube_008.rotation_euler = (0.0, -0.0, 11.85)
ob_cube_008.scale = (0.1378, 1.592, 0.8254)
ob_cube_009.location = (-0.3535, 5.402, -0.2823)
ob_cube_009.rotation_euler = (0.0, -0.0, 15.78)
ob_cube_009.scale = (0.1378, 1.592, 0.8254)
ob_cube_010.location = (-4.171, 1.822, -0.2823)
ob_cube_010.rotation_euler = (0.0, -0.0, 10.58)
ob_cube_010.scale = (0.1363, 1.601, 0.8254)
ob_cube_011.location = (-4.314, 3.295, -0.2823)
ob_cube_011.rotation_euler = (0.0, -0.0, 13.47)
ob_cube_011.scale = (0.1363, 1.601, 0.8254)
ob_cube_012.location = (-1.817, -2.167, -0.2823)
ob_cube_012.rotation_euler = (0.0, -0.0, 15.0)
ob_cube_012.scale = (0.1424, 1.662, 0.8254)
ob_cube_013.location = (3.649, 0.7174, -0.2823)
ob_cube_013.rotation_euler = (0.0, -0.0, -4.521)
ob_cube_013.scale = (0.1378, 1.576, 0.8254)
ob_cube_014.location = (-0.04659, 2.814, -0.2823)
ob_cube_014.rotation_euler = (0.0, -0.0, 0.01216)
ob_cube_014.scale = (0.1378, 1.7, 0.8254)
ob_cube_015.location = (-5.079, -1.936, -0.2823)
ob_cube_015.rotation_euler = (0.0, -0.0, -1.217)
ob_cube_015.scale = (0.1378, 1.576, 0.8254)
ob_cube_016.location = (-2.738, -3.624, -0.2823)
ob_cube_016.rotation_euler = (0.0, -0.0, 18.17)
ob_cube_016.scale = (0.1424, 1.534, 0.8254)
ob_cube_017.location = (-0.04659, -5.445, -0.2823)
ob_cube_017.rotation_euler = (0.0, -0.0, 0.01216)
ob_cube_017.scale = (0.1378, 1.557, 0.8254)
ob_cube_018.location = (0.8708, -4.464, -0.2823)
ob_cube_018.rotation_euler = (0.0, -0.0, -2.944)
ob_cube_018.scale = (0.1378, 1.576, 0.8254)
ob_cube_019.location = (-1.817, -3.222, -0.2823)
ob_cube_019.rotation_euler = (0.0, -0.0, 15.17)
ob_cube_019.scale = (0.1424, 1.662, 0.8254)
ob_cube_020.location = (2.604, -1.084, -0.2823)
ob_cube_020.rotation_euler = (0.0, -0.0, 4.315)
ob_cube_020.scale = (0.1378, 1.576, 0.8254)

# ---- collection membership
col_collection.objects.link(ob_light)
col_collection.objects.link(ob_camera)
col_collection.objects.link(ob_cylinder)
col_collection.objects.link(ob_cylinder_001)
col_collection.objects.link(ob_cylinder_002)
col_collection.objects.link(ob_cylinder_003)
col_collection.objects.link(ob_cylinder_004)
col_collection.objects.link(ob_cylinder_005)
col_collection.objects.link(ob_cylinder_006)
col_collection.objects.link(ob_cylinder_007)
col_collection.objects.link(ob_cube)
col_collection.objects.link(ob_cube_001)
col_collection.objects.link(ob_cube_002)
col_collection.objects.link(ob_cube_003)
col_collection.objects.link(ob_cube_004)
col_collection.objects.link(ob_cube_005)
col_collection.objects.link(ob_cube_006)
col_collection.objects.link(ob_cube_007)
col_collection.objects.link(ob_cube_008)
col_collection.objects.link(ob_cube_009)
col_collection.objects.link(ob_cube_010)
col_collection.objects.link(ob_cube_011)
col_collection.objects.link(ob_cube_012)
col_collection.objects.link(ob_cube_013)
col_collection.objects.link(ob_cube_014)
col_collection.objects.link(ob_cube_015)
col_collection.objects.link(ob_cube_016)
col_collection.objects.link(ob_cube_017)
col_collection.objects.link(ob_cube_018)
col_collection.objects.link(ob_cube_019)
col_collection.objects.link(ob_cube_020)

# ---- scene / render settings (as saved in the file)
scene.camera = ob_camera
scene.frame_start = 1; scene.frame_end = 250; scene.frame_set(0)
scene.render.engine = 'BLENDER_EEVEE_NEXT'
scene.cycles.sampling_pattern = 'TABULATED_SOBOL'
scene.cycles.use_light_tree = False
scene.view_settings.view_transform = 'Filmic'
bpy.context.view_layer.update()
